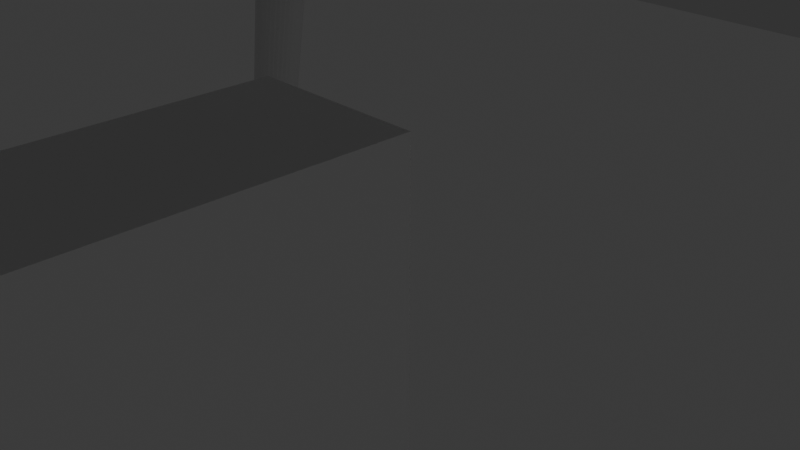 # Source: MyPCScene.blend  (saved by Blender 5.0.119; exported with 4.5.12 LTS)
import bpy
from mathutils import Matrix  # noqa: F401  (used for matrix-valued properties, if any)

bpy.ops.wm.read_factory_settings(use_empty=True)
scene = bpy.context.scene
scene.name = 'Scene'

# ---- collections
col_collection = bpy.data.collections.new('Collection'); scene.collection.children.link(col_collection)

# ---- materials (node trees are filled in below, after node groups)
mat_mat1 = bpy.data.materials.new('mat1')
mat_mat1.roughness = 1.0

# ---- material node trees
mat_mat1.use_nodes = True; mat_mat1.node_tree.nodes.clear()
_N = mat_mat1.node_tree.nodes; _L = mat_mat1.node_tree.links
n0 = _N.new('ShaderNodeBsdfPrincipled'); n0.name = 'Principled BSDF'; n0.location = (0, 300)
n0.inputs[2].default_value = 1.0
n0.inputs[13].default_value = 0.0
n1 = _N.new('ShaderNodeOutputMaterial'); n1.name = 'Material Output'; n1.location = (280, 300)
_L.new(n0.outputs[0], n1.inputs[0])
n1.is_active_output = True

# ---- world
world_world = bpy.data.worlds.new('World'); scene.world = world_world
world_world.use_nodes = True; world_world.node_tree.nodes.clear()
_N = world_world.node_tree.nodes; _L = world_world.node_tree.links
n0 = _N.new('ShaderNodeOutputWorld'); n0.name = 'World Output'; n0.location = (200, 100)
n1 = _N.new('ShaderNodeBackground'); n1.name = 'Background'; n1.location = (-200, 100)
n1.inputs[0].default_value = (0.05088, 0.05088, 0.05088, 1.0)
_L.new(n1.outputs[0], n0.inputs[0])
n0.is_active_output = True
world_world.color = (0.05088, 0.05088, 0.05088)
world_world.sun_shadow_jitter_overblur = 0.0

# ---- cameras
cam_camera = bpy.data.cameras.new('Camera')
cam_camera.clip_end = 100.0
cam_camera.ortho_scale = 7.314
cam_camera_001 = bpy.data.cameras.new('Camera.001')
cam_camera_001.clip_end = 100.0
cam_camera_001.ortho_scale = 7.314

# ---- lights
light_light = bpy.data.lights.new('Light', 'POINT')
light_light.energy = 1000.0
light_light.shadow_soft_size = 0.1
light_light_001 = bpy.data.lights.new('Light.001', 'POINT')
light_light_001.energy = 1000.0
light_light_001.shadow_soft_size = 0.1

# ---- meshes
me_cylinder_001 = bpy.data.meshes.new('Cylinder.001')
me_cylinder_001.from_pydata([(1.003e-08, 0.7603, -1.0), (2.952, 1.0, 6.13), (0.09015, 0.7457, -1.0), (3.147, 0.9808, 6.13), (0.1768, 0.7024, -1.0), (3.335, 0.9239, 6.13), (0.2567, 0.6321, -1.0), (3.507, 0.8315, 6.13), (0.3268, 0.5376, -1.0), (3.659, 0.7071, 6.13), (0.3842, 0.4224, -1.0), (3.783, 0.5556, 6.13), (0.4269, 0.2909, -1.0), (3.876, 0.3827, 6.13), (0.4532, 0.1483, -1.0), (3.933, 0.1951, 6.13), (0.4621, -7.979e-09, -1.0), (3.952, 0.0, 6.13), (0.4532, -0.1483, -1.0), (3.933, -0.1951, 6.13), (0.4269, -0.2909, -1.0), (3.876, -0.3827, 6.13), (0.3842, -0.4224, -1.0), (3.783, -0.5556, 6.13), (0.3268, -0.5376, -1.0), (3.659, -0.7071, 6.13), (0.2567, -0.6321, -1.0), (3.507, -0.8315, 6.13), (0.1768, -0.7024, -1.0), (3.335, -0.9239, 6.13), (0.09015, -0.7457, -1.0), (3.147, -0.9808, 6.13), (1.003e-08, -0.7603, -1.0), (2.952, -1.0, 6.13), (-0.09015, -0.7457, -1.0), (2.757, -0.9808, 6.13), (-0.1768, -0.7024, -1.0), (2.569, -0.9239, 6.13), (-0.2567, -0.6321, -1.0), (2.396, -0.8315, 6.13), (-0.3268, -0.5376, -1.0), (2.245, -0.7071, 6.13), (-0.3842, -0.4224, -1.0), (2.12, -0.5556, 6.13), (-0.4269, -0.2909, -1.0), (2.028, -0.3827, 6.13), (-0.4532, -0.1483, -1.0), (1.971, -0.1951, 6.13), (-0.4621, -7.979e-09, -1.0), (1.952, 0.0, 6.13), (-0.4532, 0.1483, -1.0), (1.971, 0.1951, 6.13), (-0.4269, 0.2909, -1.0), (2.028, 0.3827, 6.13), (-0.3842, 0.4224, -1.0), (2.12, 0.5556, 6.13), (-0.3268, 0.5376, -1.0), (2.245, 0.7071, 6.13), (-0.2567, 0.6321, -1.0), (2.396, 0.8315, 6.13), (-0.1768, 0.7024, -1.0), (2.569, 0.9239, 6.13), (-0.09015, 0.7457, -1.0), (2.757, 0.9808, 6.13)], [], [(0, 1, 3, 2), (2, 3, 5, 4), (4, 5, 7, 6), (6, 7, 9, 8), (8, 9, 11, 10), (10, 11, 13, 12), (12, 13, 15, 14), (14, 15, 17, 16), (16, 17, 19, 18), (18, 19, 21, 20), (20, 21, 23, 22), (22, 23, 25, 24), (24, 25, 27, 26), (26, 27, 29, 28), (28, 29, 31, 30), (30, 31, 33, 32), (32, 33, 35, 34), (34, 35, 37, 36), (36, 37, 39, 38), (38, 39, 41, 40), (40, 41, 43, 42), (42, 43, 45, 44), (44, 45, 47, 46), (46, 47, 49, 48), (48, 49, 51, 50), (50, 51, 53, 52), (52, 53, 55, 54), (54, 55, 57, 56), (56, 57, 59, 58), (58, 59, 61, 60), (3, 1, 63, 61, 59, 57, 55, 53, 51, 49, 47, 45, 43, 41, 39, 37, 35, 33, 31, 29, 27, 25, 23, 21, 19, 17, 15, 13, 11, 9, 7, 5), (60, 61, 63, 62), (62, 63, 1, 0), (0, 2, 4, 6, 8, 10, 12, 14, 16, 18, 20, 22, 24, 26, 28, 30, 32, 34, 36, 38, 40, 42, 44, 46, 48, 50, 52, 54, 56, 58, 60, 62)])
_uv = me_cylinder_001.uv_layers.new(name='UVMap')
_uv.uv.foreach_set('vector', [1.0, 0.5, 1.0, 1.0, 0.9688, 1.0, 0.9688, 0.5, 0.9688, 0.5, 0.9688, 1.0, 0.9375, 1.0, 0.9375, 0.5, 0.9375, 0.5, 0.9375, 1.0, 0.9062, 1.0, 0.9062, 0.5, 0.9062, 0.5, 0.9062, 1.0, 0.875, 1.0, 0.875, 0.5, 0.875, 0.5, 0.875, 1.0, 0.8438, 1.0, 0.8438, 0.5, 0.8438, 0.5, 0.8438, 1.0, 0.8125, 1.0, 0.8125, 0.5, 0.8125, 0.5, 0.8125, 1.0, 0.7812, 1.0, 0.7812, 0.5, 0.7812, 0.5, 0.7812, 1.0, 0.75, 1.0, 0.75, 0.5, 0.75, 0.5, 0.75, 1.0, 0.7188, 1.0, 0.7188, 0.5, 0.7188, 0.5, 0.7188, 1.0, 0.6875, 1.0, 0.6875, 0.5, 0.6875, 0.5, 0.6875, 1.0, 0.6562, 1.0, 0.6562, 0.5, 0.6562, 0.5, 0.6562, 1.0, 0.625, 1.0, 0.625, 0.5, 0.625, 0.5, 0.625, 1.0, 0.5938, 1.0, 0.5938, 0.5, 0.5938, 0.5, 0.5938, 1.0, 0.5625, 1.0, 0.5625, 0.5, 0.5625, 0.5, 0.5625, 1.0, 0.5312, 1.0, 0.5312, 0.5, 0.5312, 0.5, 0.5312, 1.0, 0.5, 1.0, 0.5, 0.5, 0.5, 0.5, 0.5, 1.0, 0.4688, 1.0, 0.4688, 0.5, 0.4688, 0.5, 0.4688, 1.0, 0.4375, 1.0, 0.4375, 0.5, 0.4375, 0.5, 0.4375, 1.0, 0.4062, 1.0, 0.4062, 0.5, 0.4062, 0.5, 0.4062, 1.0, 0.375, 1.0, 0.375, 0.5, 0.375, 0.5, 0.375, 1.0, 0.3438, 1.0, 0.3438, 0.5, 0.3438, 0.5, 0.3438, 1.0, 0.3125, 1.0, 0.3125, 0.5, 0.3125, 0.5, 0.3125, 1.0, 0.2812, 1.0, 0.2812, 0.5, 0.2812, 0.5, 0.2812, 1.0, 0.25, 1.0, 0.25, 0.5, 0.25, 0.5, 0.25, 1.0, 0.2188, 1.0, 0.2188, 0.5, 0.2188, 0.5, 0.2188, 1.0, 0.1875, 1.0, 0.1875, 0.5, 0.1875, 0.5, 0.1875, 1.0, 0.1562, 1.0, 0.1562, 0.5, 0.1562, 0.5, 0.1562, 1.0, 0.125, 1.0, 0.125, 0.5, 0.125, 0.5, 0.125, 1.0, 0.09375, 1.0, 0.09375, 0.5, 0.09375, 0.5, 0.09375, 1.0, 0.0625, 1.0, 0.0625, 0.5, 0.2968, 0.4854, 0.25, 0.49, 0.2032, 0.4854, 0.1582, 0.4717, 0.1167, 0.4496, 0.08029, 0.4197, 0.05045, 0.3833, 0.02827, 0.3418, 0.01461, 0.2968, 0.01, 0.25, 0.01461, 0.2032, 0.02827, 0.1582, 0.05045, 0.1167, 0.08029, 0.08029, 0.1167, 0.05045, 0.1582, 0.02827, 0.2032, 0.01461, 0.25, 0.01, 0.2968, 0.01461, 0.3418, 0.02827, 0.3833, 0.05045, 0.4197, 0.08029, 0.4496, 0.1167, 0.4717, 0.1582, 0.4854, 0.2032, 0.49, 0.25, 0.4854, 0.2968, 0.4717, 0.3418, 0.4496, 0.3833, 0.4197, 0.4197, 0.3833, 0.4496, 0.3418, 0.4717, 0.0625, 0.5, 0.0625, 1.0, 0.03125, 1.0, 0.03125, 0.5, 0.03125, 0.5, 0.03125, 1.0, 0.0, 1.0, 0.0, 0.5, 0.75, 0.49, 0.7968, 0.4854, 0.8418, 0.4717, 0.8833, 0.4496, 0.9197, 0.4197, 0.9496, 0.3833, 0.9717, 0.3418, 0.9854, 0.2968, 0.99, 0.25, 0.9854, 0.2032, 0.9717, 0.1582, 0.9496, 0.1167, 0.9197, 0.08029, 0.8833, 0.05045, 0.8418, 0.02827, 0.7968, 0.01461, 0.75, 0.01, 0.7032, 0.01461, 0.6582, 0.02827, 0.6167, 0.05045, 0.5803, 0.08029, 0.5504, 0.1167, 0.5283, 0.1582, 0.5146, 0.2032, 0.51, 0.25, 0.5146, 0.2968, 0.5283, 0.3418, 0.5504, 0.3833, 0.5803, 0.4197, 0.6167, 0.4496, 0.6582, 0.4717, 0.7032, 0.4854])
me_cylinder_001.update()
me_cylinder_002 = bpy.data.meshes.new('Cylinder.002')
me_cylinder_002.from_pydata([(1.003e-08, 0.7603, -1.0), (2.952, 1.0, 6.13), (0.09015, 0.7457, -1.0), (3.147, 0.9808, 6.13), (0.1768, 0.7024, -1.0), (3.335, 0.9239, 6.13), (0.2567, 0.6321, -1.0), (3.507, 0.8315, 6.13), (0.3268, 0.5376, -1.0), (3.659, 0.7071, 6.13), (0.3842, 0.4224, -1.0), (3.783, 0.5556, 6.13), (0.4269, 0.2909, -1.0), (3.876, 0.3827, 6.13), (0.4532, 0.1483, -1.0), (3.933, 0.1951, 6.13), (0.4621, -7.979e-09, -1.0), (3.952, 0.0, 6.13), (0.4532, -0.1483, -1.0), (3.933, -0.1951, 6.13), (0.4269, -0.2909, -1.0), (3.876, -0.3827, 6.13), (0.3842, -0.4224, -1.0), (3.783, -0.5556, 6.13), (0.3268, -0.5376, -1.0), (3.659, -0.7071, 6.13), (0.2567, -0.6321, -1.0), (3.507, -0.8315, 6.13), (0.1768, -0.7024, -1.0), (3.335, -0.9239, 6.13), (0.09015, -0.7457, -1.0), (3.147, -0.9808, 6.13), (1.003e-08, -0.7603, -1.0), (2.952, -1.0, 6.13), (-0.09015, -0.7457, -1.0), (2.757, -0.9808, 6.13), (-0.1768, -0.7024, -1.0), (2.569, -0.9239, 6.13), (-0.2567, -0.6321, -1.0), (2.396, -0.8315, 6.13), (-0.3268, -0.5376, -1.0), (2.245, -0.7071, 6.13), (-0.3842, -0.4224, -1.0), (2.12, -0.5556, 6.13), (-0.4269, -0.2909, -1.0), (2.028, -0.3827, 6.13), (-0.4532, -0.1483, -1.0), (1.971, -0.1951, 6.13), (-0.4621, -7.979e-09, -1.0), (1.952, 0.0, 6.13), (-0.4532, 0.1483, -1.0), (1.971, 0.1951, 6.13), (-0.4269, 0.2909, -1.0), (2.028, 0.3827, 6.13), (-0.3842, 0.4224, -1.0), (2.12, 0.5556, 6.13), (-0.3268, 0.5376, -1.0), (2.245, 0.7071, 6.13), (-0.2567, 0.6321, -1.0), (2.396, 0.8315, 6.13), (-0.1768, 0.7024, -1.0), (2.569, 0.9239, 6.13), (-0.09015, 0.7457, -1.0), (2.757, 0.9808, 6.13)], [], [(0, 1, 3, 2), (2, 3, 5, 4), (4, 5, 7, 6), (6, 7, 9, 8), (8, 9, 11, 10), (10, 11, 13, 12), (12, 13, 15, 14), (14, 15, 17, 16), (16, 17, 19, 18), (18, 19, 21, 20), (20, 21, 23, 22), (22, 23, 25, 24), (24, 25, 27, 26), (26, 27, 29, 28), (28, 29, 31, 30), (30, 31, 33, 32), (32, 33, 35, 34), (34, 35, 37, 36), (36, 37, 39, 38), (38, 39, 41, 40), (40, 41, 43, 42), (42, 43, 45, 44), (44, 45, 47, 46), (46, 47, 49, 48), (48, 49, 51, 50), (50, 51, 53, 52), (52, 53, 55, 54), (54, 55, 57, 56), (56, 57, 59, 58), (58, 59, 61, 60), (3, 1, 63, 61, 59, 57, 55, 53, 51, 49, 47, 45, 43, 41, 39, 37, 35, 33, 31, 29, 27, 25, 23, 21, 19, 17, 15, 13, 11, 9, 7, 5), (60, 61, 63, 62), (62, 63, 1, 0), (0, 2, 4, 6, 8, 10, 12, 14, 16, 18, 20, 22, 24, 26, 28, 30, 32, 34, 36, 38, 40, 42, 44, 46, 48, 50, 52, 54, 56, 58, 60, 62)])
_uv = me_cylinder_002.uv_layers.new(name='UVMap')
_uv.uv.foreach_set('vector', [1.0, 0.5, 1.0, 1.0, 0.9688, 1.0, 0.9688, 0.5, 0.9688, 0.5, 0.9688, 1.0, 0.9375, 1.0, 0.9375, 0.5, 0.9375, 0.5, 0.9375, 1.0, 0.9062, 1.0, 0.9062, 0.5, 0.9062, 0.5, 0.9062, 1.0, 0.875, 1.0, 0.875, 0.5, 0.875, 0.5, 0.875, 1.0, 0.8438, 1.0, 0.8438, 0.5, 0.8438, 0.5, 0.8438, 1.0, 0.8125, 1.0, 0.8125, 0.5, 0.8125, 0.5, 0.8125, 1.0, 0.7812, 1.0, 0.7812, 0.5, 0.7812, 0.5, 0.7812, 1.0, 0.75, 1.0, 0.75, 0.5, 0.75, 0.5, 0.75, 1.0, 0.7188, 1.0, 0.7188, 0.5, 0.7188, 0.5, 0.7188, 1.0, 0.6875, 1.0, 0.6875, 0.5, 0.6875, 0.5, 0.6875, 1.0, 0.6562, 1.0, 0.6562, 0.5, 0.6562, 0.5, 0.6562, 1.0, 0.625, 1.0, 0.625, 0.5, 0.625, 0.5, 0.625, 1.0, 0.5938, 1.0, 0.5938, 0.5, 0.5938, 0.5, 0.5938, 1.0, 0.5625, 1.0, 0.5625, 0.5, 0.5625, 0.5, 0.5625, 1.0, 0.5312, 1.0, 0.5312, 0.5, 0.5312, 0.5, 0.5312, 1.0, 0.5, 1.0, 0.5, 0.5, 0.5, 0.5, 0.5, 1.0, 0.4688, 1.0, 0.4688, 0.5, 0.4688, 0.5, 0.4688, 1.0, 0.4375, 1.0, 0.4375, 0.5, 0.4375, 0.5, 0.4375, 1.0, 0.4062, 1.0, 0.4062, 0.5, 0.4062, 0.5, 0.4062, 1.0, 0.375, 1.0, 0.375, 0.5, 0.375, 0.5, 0.375, 1.0, 0.3438, 1.0, 0.3438, 0.5, 0.3438, 0.5, 0.3438, 1.0, 0.3125, 1.0, 0.3125, 0.5, 0.3125, 0.5, 0.3125, 1.0, 0.2812, 1.0, 0.2812, 0.5, 0.2812, 0.5, 0.2812, 1.0, 0.25, 1.0, 0.25, 0.5, 0.25, 0.5, 0.25, 1.0, 0.2188, 1.0, 0.2188, 0.5, 0.2188, 0.5, 0.2188, 1.0, 0.1875, 1.0, 0.1875, 0.5, 0.1875, 0.5, 0.1875, 1.0, 0.1562, 1.0, 0.1562, 0.5, 0.1562, 0.5, 0.1562, 1.0, 0.125, 1.0, 0.125, 0.5, 0.125, 0.5, 0.125, 1.0, 0.09375, 1.0, 0.09375, 0.5, 0.09375, 0.5, 0.09375, 1.0, 0.0625, 1.0, 0.0625, 0.5, 0.2968, 0.4854, 0.25, 0.49, 0.2032, 0.4854, 0.1582, 0.4717, 0.1167, 0.4496, 0.08029, 0.4197, 0.05045, 0.3833, 0.02827, 0.3418, 0.01461, 0.2968, 0.01, 0.25, 0.01461, 0.2032, 0.02827, 0.1582, 0.05045, 0.1167, 0.08029, 0.08029, 0.1167, 0.05045, 0.1582, 0.02827, 0.2032, 0.01461, 0.25, 0.01, 0.2968, 0.01461, 0.3418, 0.02827, 0.3833, 0.05045, 0.4197, 0.08029, 0.4496, 0.1167, 0.4717, 0.1582, 0.4854, 0.2032, 0.49, 0.25, 0.4854, 0.2968, 0.4717, 0.3418, 0.4496, 0.3833, 0.4197, 0.4197, 0.3833, 0.4496, 0.3418, 0.4717, 0.0625, 0.5, 0.0625, 1.0, 0.03125, 1.0, 0.03125, 0.5, 0.03125, 0.5, 0.03125, 1.0, 0.0, 1.0, 0.0, 0.5, 0.75, 0.49, 0.7968, 0.4854, 0.8418, 0.4717, 0.8833, 0.4496, 0.9197, 0.4197, 0.9496, 0.3833, 0.9717, 0.3418, 0.9854, 0.2968, 0.99, 0.25, 0.9854, 0.2032, 0.9717, 0.1582, 0.9496, 0.1167, 0.9197, 0.08029, 0.8833, 0.05045, 0.8418, 0.02827, 0.7968, 0.01461, 0.75, 0.01, 0.7032, 0.01461, 0.6582, 0.02827, 0.6167, 0.05045, 0.5803, 0.08029, 0.5504, 0.1167, 0.5283, 0.1582, 0.5146, 0.2032, 0.51, 0.25, 0.5146, 0.2968, 0.5283, 0.3418, 0.5504, 0.3833, 0.5803, 0.4197, 0.6167, 0.4496, 0.6582, 0.4717, 0.7032, 0.4854])
me_cylinder_002.update()
me_cylinder_003 = bpy.data.meshes.new('Cylinder.003')
me_cylinder_003.from_pydata([(1.003e-08, 0.7603, -1.0), (2.952, 1.0, 6.13), (0.09015, 0.7457, -1.0), (3.147, 0.9808, 6.13), (0.1768, 0.7024, -1.0), (3.335, 0.9239, 6.13), (0.2567, 0.6321, -1.0), (3.507, 0.8315, 6.13), (0.3268, 0.5376, -1.0), (3.659, 0.7071, 6.13), (0.3842, 0.4224, -1.0), (3.783, 0.5556, 6.13), (0.4269, 0.2909, -1.0), (3.876, 0.3827, 6.13), (0.4532, 0.1483, -1.0), (3.933, 0.1951, 6.13), (0.4621, -7.979e-09, -1.0), (3.952, 0.0, 6.13), (0.4532, -0.1483, -1.0), (3.933, -0.1951, 6.13), (0.4269, -0.2909, -1.0), (3.876, -0.3827, 6.13), (0.3842, -0.4224, -1.0), (3.783, -0.5556, 6.13), (0.3268, -0.5376, -1.0), (3.659, -0.7071, 6.13), (0.2567, -0.6321, -1.0), (3.507, -0.8315, 6.13), (0.1768, -0.7024, -1.0), (3.335, -0.9239, 6.13), (0.09015, -0.7457, -1.0), (3.147, -0.9808, 6.13), (1.003e-08, -0.7603, -1.0), (2.952, -1.0, 6.13), (-0.09015, -0.7457, -1.0), (2.757, -0.9808, 6.13), (-0.1768, -0.7024, -1.0), (2.569, -0.9239, 6.13), (-0.2567, -0.6321, -1.0), (2.396, -0.8315, 6.13), (-0.3268, -0.5376, -1.0), (2.245, -0.7071, 6.13), (-0.3842, -0.4224, -1.0), (2.12, -0.5556, 6.13), (-0.4269, -0.2909, -1.0), (2.028, -0.3827, 6.13), (-0.4532, -0.1483, -1.0), (1.971, -0.1951, 6.13), (-0.4621, -7.979e-09, -1.0), (1.952, 0.0, 6.13), (-0.4532, 0.1483, -1.0), (1.971, 0.1951, 6.13), (-0.4269, 0.2909, -1.0), (2.028, 0.3827, 6.13), (-0.3842, 0.4224, -1.0), (2.12, 0.5556, 6.13), (-0.3268, 0.5376, -1.0), (2.245, 0.7071, 6.13), (-0.2567, 0.6321, -1.0), (2.396, 0.8315, 6.13), (-0.1768, 0.7024, -1.0), (2.569, 0.9239, 6.13), (-0.09015, 0.7457, -1.0), (2.757, 0.9808, 6.13)], [], [(0, 1, 3, 2), (2, 3, 5, 4), (4, 5, 7, 6), (6, 7, 9, 8), (8, 9, 11, 10), (10, 11, 13, 12), (12, 13, 15, 14), (14, 15, 17, 16), (16, 17, 19, 18), (18, 19, 21, 20), (20, 21, 23, 22), (22, 23, 25, 24), (24, 25, 27, 26), (26, 27, 29, 28), (28, 29, 31, 30), (30, 31, 33, 32), (32, 33, 35, 34), (34, 35, 37, 36), (36, 37, 39, 38), (38, 39, 41, 40), (40, 41, 43, 42), (42, 43, 45, 44), (44, 45, 47, 46), (46, 47, 49, 48), (48, 49, 51, 50), (50, 51, 53, 52), (52, 53, 55, 54), (54, 55, 57, 56), (56, 57, 59, 58), (58, 59, 61, 60), (3, 1, 63, 61, 59, 57, 55, 53, 51, 49, 47, 45, 43, 41, 39, 37, 35, 33, 31, 29, 27, 25, 23, 21, 19, 17, 15, 13, 11, 9, 7, 5), (60, 61, 63, 62), (62, 63, 1, 0), (0, 2, 4, 6, 8, 10, 12, 14, 16, 18, 20, 22, 24, 26, 28, 30, 32, 34, 36, 38, 40, 42, 44, 46, 48, 50, 52, 54, 56, 58, 60, 62)])
_uv = me_cylinder_003.uv_layers.new(name='UVMap')
_uv.uv.foreach_set('vector', [1.0, 0.5, 1.0, 1.0, 0.9688, 1.0, 0.9688, 0.5, 0.9688, 0.5, 0.9688, 1.0, 0.9375, 1.0, 0.9375, 0.5, 0.9375, 0.5, 0.9375, 1.0, 0.9062, 1.0, 0.9062, 0.5, 0.9062, 0.5, 0.9062, 1.0, 0.875, 1.0, 0.875, 0.5, 0.875, 0.5, 0.875, 1.0, 0.8438, 1.0, 0.8438, 0.5, 0.8438, 0.5, 0.8438, 1.0, 0.8125, 1.0, 0.8125, 0.5, 0.8125, 0.5, 0.8125, 1.0, 0.7812, 1.0, 0.7812, 0.5, 0.7812, 0.5, 0.7812, 1.0, 0.75, 1.0, 0.75, 0.5, 0.75, 0.5, 0.75, 1.0, 0.7188, 1.0, 0.7188, 0.5, 0.7188, 0.5, 0.7188, 1.0, 0.6875, 1.0, 0.6875, 0.5, 0.6875, 0.5, 0.6875, 1.0, 0.6562, 1.0, 0.6562, 0.5, 0.6562, 0.5, 0.6562, 1.0, 0.625, 1.0, 0.625, 0.5, 0.625, 0.5, 0.625, 1.0, 0.5938, 1.0, 0.5938, 0.5, 0.5938, 0.5, 0.5938, 1.0, 0.5625, 1.0, 0.5625, 0.5, 0.5625, 0.5, 0.5625, 1.0, 0.5312, 1.0, 0.5312, 0.5, 0.5312, 0.5, 0.5312, 1.0, 0.5, 1.0, 0.5, 0.5, 0.5, 0.5, 0.5, 1.0, 0.4688, 1.0, 0.4688, 0.5, 0.4688, 0.5, 0.4688, 1.0, 0.4375, 1.0, 0.4375, 0.5, 0.4375, 0.5, 0.4375, 1.0, 0.4062, 1.0, 0.4062, 0.5, 0.4062, 0.5, 0.4062, 1.0, 0.375, 1.0, 0.375, 0.5, 0.375, 0.5, 0.375, 1.0, 0.3438, 1.0, 0.3438, 0.5, 0.3438, 0.5, 0.3438, 1.0, 0.3125, 1.0, 0.3125, 0.5, 0.3125, 0.5, 0.3125, 1.0, 0.2812, 1.0, 0.2812, 0.5, 0.2812, 0.5, 0.2812, 1.0, 0.25, 1.0, 0.25, 0.5, 0.25, 0.5, 0.25, 1.0, 0.2188, 1.0, 0.2188, 0.5, 0.2188, 0.5, 0.2188, 1.0, 0.1875, 1.0, 0.1875, 0.5, 0.1875, 0.5, 0.1875, 1.0, 0.1562, 1.0, 0.1562, 0.5, 0.1562, 0.5, 0.1562, 1.0, 0.125, 1.0, 0.125, 0.5, 0.125, 0.5, 0.125, 1.0, 0.09375, 1.0, 0.09375, 0.5, 0.09375, 0.5, 0.09375, 1.0, 0.0625, 1.0, 0.0625, 0.5, 0.2968, 0.4854, 0.25, 0.49, 0.2032, 0.4854, 0.1582, 0.4717, 0.1167, 0.4496, 0.08029, 0.4197, 0.05045, 0.3833, 0.02827, 0.3418, 0.01461, 0.2968, 0.01, 0.25, 0.01461, 0.2032, 0.02827, 0.1582, 0.05045, 0.1167, 0.08029, 0.08029, 0.1167, 0.05045, 0.1582, 0.02827, 0.2032, 0.01461, 0.25, 0.01, 0.2968, 0.01461, 0.3418, 0.02827, 0.3833, 0.05045, 0.4197, 0.08029, 0.4496, 0.1167, 0.4717, 0.1582, 0.4854, 0.2032, 0.49, 0.25, 0.4854, 0.2968, 0.4717, 0.3418, 0.4496, 0.3833, 0.4197, 0.4197, 0.3833, 0.4496, 0.3418, 0.4717, 0.0625, 0.5, 0.0625, 1.0, 0.03125, 1.0, 0.03125, 0.5, 0.03125, 0.5, 0.03125, 1.0, 0.0, 1.0, 0.0, 0.5, 0.75, 0.49, 0.7968, 0.4854, 0.8418, 0.4717, 0.8833, 0.4496, 0.9197, 0.4197, 0.9496, 0.3833, 0.9717, 0.3418, 0.9854, 0.2968, 0.99, 0.25, 0.9854, 0.2032, 0.9717, 0.1582, 0.9496, 0.1167, 0.9197, 0.08029, 0.8833, 0.05045, 0.8418, 0.02827, 0.7968, 0.01461, 0.75, 0.01, 0.7032, 0.01461, 0.6582, 0.02827, 0.6167, 0.05045, 0.5803, 0.08029, 0.5504, 0.1167, 0.5283, 0.1582, 0.5146, 0.2032, 0.51, 0.25, 0.5146, 0.2968, 0.5283, 0.3418, 0.5504, 0.3833, 0.5803, 0.4197, 0.6167, 0.4496, 0.6582, 0.4717, 0.7032, 0.4854])
me_cylinder_003.update()
me_cylinder_004 = bpy.data.meshes.new('Cylinder.004')
me_cylinder_004.from_pydata([(1.003e-08, 0.7603, -1.0), (2.952, 1.0, 6.13), (0.09015, 0.7457, -1.0), (3.147, 0.9808, 6.13), (0.1768, 0.7024, -1.0), (3.335, 0.9239, 6.13), (0.2567, 0.6321, -1.0), (3.507, 0.8315, 6.13), (0.3268, 0.5376, -1.0), (3.659, 0.7071, 6.13), (0.3842, 0.4224, -1.0), (3.783, 0.5556, 6.13), (0.4269, 0.2909, -1.0), (3.876, 0.3827, 6.13), (0.4532, 0.1483, -1.0), (3.933, 0.1951, 6.13), (0.4621, -7.979e-09, -1.0), (3.952, 0.0, 6.13), (0.4532, -0.1483, -1.0), (3.933, -0.1951, 6.13), (0.4269, -0.2909, -1.0), (3.876, -0.3827, 6.13), (0.3842, -0.4224, -1.0), (3.783, -0.5556, 6.13), (0.3268, -0.5376, -1.0), (3.659, -0.7071, 6.13), (0.2567, -0.6321, -1.0), (3.507, -0.8315, 6.13), (0.1768, -0.7024, -1.0), (3.335, -0.9239, 6.13), (0.09015, -0.7457, -1.0), (3.147, -0.9808, 6.13), (1.003e-08, -0.7603, -1.0), (2.952, -1.0, 6.13), (-0.09015, -0.7457, -1.0), (2.757, -0.9808, 6.13), (-0.1768, -0.7024, -1.0), (2.569, -0.9239, 6.13), (-0.2567, -0.6321, -1.0), (2.396, -0.8315, 6.13), (-0.3268, -0.5376, -1.0), (2.245, -0.7071, 6.13), (-0.3842, -0.4224, -1.0), (2.12, -0.5556, 6.13), (-0.4269, -0.2909, -1.0), (2.028, -0.3827, 6.13), (-0.4532, -0.1483, -1.0), (1.971, -0.1951, 6.13), (-0.4621, -7.979e-09, -1.0), (1.952, 0.0, 6.13), (-0.4532, 0.1483, -1.0), (1.971, 0.1951, 6.13), (-0.4269, 0.2909, -1.0), (2.028, 0.3827, 6.13), (-0.3842, 0.4224, -1.0), (2.12, 0.5556, 6.13), (-0.3268, 0.5376, -1.0), (2.245, 0.7071, 6.13), (-0.2567, 0.6321, -1.0), (2.396, 0.8315, 6.13), (-0.1768, 0.7024, -1.0), (2.569, 0.9239, 6.13), (-0.09015, 0.7457, -1.0), (2.757, 0.9808, 6.13)], [], [(0, 1, 3, 2), (2, 3, 5, 4), (4, 5, 7, 6), (6, 7, 9, 8), (8, 9, 11, 10), (10, 11, 13, 12), (12, 13, 15, 14), (14, 15, 17, 16), (16, 17, 19, 18), (18, 19, 21, 20), (20, 21, 23, 22), (22, 23, 25, 24), (24, 25, 27, 26), (26, 27, 29, 28), (28, 29, 31, 30), (30, 31, 33, 32), (32, 33, 35, 34), (34, 35, 37, 36), (36, 37, 39, 38), (38, 39, 41, 40), (40, 41, 43, 42), (42, 43, 45, 44), (44, 45, 47, 46), (46, 47, 49, 48), (48, 49, 51, 50), (50, 51, 53, 52), (52, 53, 55, 54), (54, 55, 57, 56), (56, 57, 59, 58), (58, 59, 61, 60), (3, 1, 63, 61, 59, 57, 55, 53, 51, 49, 47, 45, 43, 41, 39, 37, 35, 33, 31, 29, 27, 25, 23, 21, 19, 17, 15, 13, 11, 9, 7, 5), (60, 61, 63, 62), (62, 63, 1, 0), (0, 2, 4, 6, 8, 10, 12, 14, 16, 18, 20, 22, 24, 26, 28, 30, 32, 34, 36, 38, 40, 42, 44, 46, 48, 50, 52, 54, 56, 58, 60, 62)])
_uv = me_cylinder_004.uv_layers.new(name='UVMap')
_uv.uv.foreach_set('vector', [1.0, 0.5, 1.0, 1.0, 0.9688, 1.0, 0.9688, 0.5, 0.9688, 0.5, 0.9688, 1.0, 0.9375, 1.0, 0.9375, 0.5, 0.9375, 0.5, 0.9375, 1.0, 0.9062, 1.0, 0.9062, 0.5, 0.9062, 0.5, 0.9062, 1.0, 0.875, 1.0, 0.875, 0.5, 0.875, 0.5, 0.875, 1.0, 0.8438, 1.0, 0.8438, 0.5, 0.8438, 0.5, 0.8438, 1.0, 0.8125, 1.0, 0.8125, 0.5, 0.8125, 0.5, 0.8125, 1.0, 0.7812, 1.0, 0.7812, 0.5, 0.7812, 0.5, 0.7812, 1.0, 0.75, 1.0, 0.75, 0.5, 0.75, 0.5, 0.75, 1.0, 0.7188, 1.0, 0.7188, 0.5, 0.7188, 0.5, 0.7188, 1.0, 0.6875, 1.0, 0.6875, 0.5, 0.6875, 0.5, 0.6875, 1.0, 0.6562, 1.0, 0.6562, 0.5, 0.6562, 0.5, 0.6562, 1.0, 0.625, 1.0, 0.625, 0.5, 0.625, 0.5, 0.625, 1.0, 0.5938, 1.0, 0.5938, 0.5, 0.5938, 0.5, 0.5938, 1.0, 0.5625, 1.0, 0.5625, 0.5, 0.5625, 0.5, 0.5625, 1.0, 0.5312, 1.0, 0.5312, 0.5, 0.5312, 0.5, 0.5312, 1.0, 0.5, 1.0, 0.5, 0.5, 0.5, 0.5, 0.5, 1.0, 0.4688, 1.0, 0.4688, 0.5, 0.4688, 0.5, 0.4688, 1.0, 0.4375, 1.0, 0.4375, 0.5, 0.4375, 0.5, 0.4375, 1.0, 0.4062, 1.0, 0.4062, 0.5, 0.4062, 0.5, 0.4062, 1.0, 0.375, 1.0, 0.375, 0.5, 0.375, 0.5, 0.375, 1.0, 0.3438, 1.0, 0.3438, 0.5, 0.3438, 0.5, 0.3438, 1.0, 0.3125, 1.0, 0.3125, 0.5, 0.3125, 0.5, 0.3125, 1.0, 0.2812, 1.0, 0.2812, 0.5, 0.2812, 0.5, 0.2812, 1.0, 0.25, 1.0, 0.25, 0.5, 0.25, 0.5, 0.25, 1.0, 0.2188, 1.0, 0.2188, 0.5, 0.2188, 0.5, 0.2188, 1.0, 0.1875, 1.0, 0.1875, 0.5, 0.1875, 0.5, 0.1875, 1.0, 0.1562, 1.0, 0.1562, 0.5, 0.1562, 0.5, 0.1562, 1.0, 0.125, 1.0, 0.125, 0.5, 0.125, 0.5, 0.125, 1.0, 0.09375, 1.0, 0.09375, 0.5, 0.09375, 0.5, 0.09375, 1.0, 0.0625, 1.0, 0.0625, 0.5, 0.2968, 0.4854, 0.25, 0.49, 0.2032, 0.4854, 0.1582, 0.4717, 0.1167, 0.4496, 0.08029, 0.4197, 0.05045, 0.3833, 0.02827, 0.3418, 0.01461, 0.2968, 0.01, 0.25, 0.01461, 0.2032, 0.02827, 0.1582, 0.05045, 0.1167, 0.08029, 0.08029, 0.1167, 0.05045, 0.1582, 0.02827, 0.2032, 0.01461, 0.25, 0.01, 0.2968, 0.01461, 0.3418, 0.02827, 0.3833, 0.05045, 0.4197, 0.08029, 0.4496, 0.1167, 0.4717, 0.1582, 0.4854, 0.2032, 0.49, 0.25, 0.4854, 0.2968, 0.4717, 0.3418, 0.4496, 0.3833, 0.4197, 0.4197, 0.3833, 0.4496, 0.3418, 0.4717, 0.0625, 0.5, 0.0625, 1.0, 0.03125, 1.0, 0.03125, 0.5, 0.03125, 0.5, 0.03125, 1.0, 0.0, 1.0, 0.0, 0.5, 0.75, 0.49, 0.7968, 0.4854, 0.8418, 0.4717, 0.8833, 0.4496, 0.9197, 0.4197, 0.9496, 0.3833, 0.9717, 0.3418, 0.9854, 0.2968, 0.99, 0.25, 0.9854, 0.2032, 0.9717, 0.1582, 0.9496, 0.1167, 0.9197, 0.08029, 0.8833, 0.05045, 0.8418, 0.02827, 0.7968, 0.01461, 0.75, 0.01, 0.7032, 0.01461, 0.6582, 0.02827, 0.6167, 0.05045, 0.5803, 0.08029, 0.5504, 0.1167, 0.5283, 0.1582, 0.5146, 0.2032, 0.51, 0.25, 0.5146, 0.2968, 0.5283, 0.3418, 0.5504, 0.3833, 0.5803, 0.4197, 0.6167, 0.4496, 0.6582, 0.4717, 0.7032, 0.4854])
me_cylinder_004.update()
me_cube_001 = bpy.data.meshes.new('Cube.001')
me_cube_001.from_pydata([(-13.5, -7.67, -0.2027), (-15.34, -5.822, -0.2027), (-13.74, -7.654, -0.2027), (-13.97, -7.607, -0.2027), (-14.2, -7.529, -0.2027), (-14.42, -7.423, -0.2027), (-14.62, -7.288, -0.2027), (-14.8, -7.129, -0.2027), (-14.96, -6.947, -0.2027), (-15.1, -6.746, -0.2027), (-15.2, -6.529, -0.2027), (-15.28, -6.3, -0.2027), (-15.33, -6.063, -0.2027), (-15.34, -5.822, 0.2027), (-13.5, -7.67, 0.2027), (-15.33, -6.063, 0.2027), (-15.28, -6.3, 0.2027), (-15.2, -6.529, 0.2027), (-15.1, -6.746, 0.2027), (-14.96, -6.947, 0.2027), (-14.8, -7.129, 0.2027), (-14.62, -7.288, 0.2027), (-14.42, -7.423, 0.2027), (-14.2, -7.529, 0.2027), (-13.97, -7.607, 0.2027), (-13.74, -7.654, 0.2027), (-15.34, 5.822, -0.2027), (-13.5, 7.67, -0.2027), (-15.33, 6.063, -0.2027), (-15.28, 6.3, -0.2027), (-15.2, 6.529, -0.2027), (-15.1, 6.746, -0.2027), (-14.96, 6.947, -0.2027), (-14.8, 7.129, -0.2027), (-14.62, 7.288, -0.2027), (-14.42, 7.423, -0.2027), (-14.2, 7.529, -0.2027), (-13.97, 7.607, -0.2027), (-13.74, 7.654, -0.2027), (-13.5, 7.67, 0.2027), (-15.34, 5.822, 0.2027), (-13.74, 7.654, 0.2027), (-13.97, 7.607, 0.2027), (-14.2, 7.529, 0.2027), (-14.42, 7.423, 0.2027), (-14.62, 7.288, 0.2027), (-14.8, 7.129, 0.2027), (-14.96, 6.947, 0.2027), (-15.1, 6.746, 0.2027), (-15.2, 6.529, 0.2027), (-15.28, 6.3, 0.2027), (-15.33, 6.063, 0.2027), (15.34, -5.822, -0.2027), (13.5, -7.67, -0.2027), (15.33, -6.063, -0.2027), (15.28, -6.3, -0.2027), (15.2, -6.529, -0.2027), (15.1, -6.746, -0.2027), (14.96, -6.947, -0.2027), (14.8, -7.129, -0.2027), (14.62, -7.288, -0.2027), (14.42, -7.423, -0.2027), (14.2, -7.529, -0.2027), (13.97, -7.607, -0.2027), (13.74, -7.654, -0.2027), (13.5, -7.67, 0.2027), (15.34, -5.822, 0.2027), (13.74, -7.654, 0.2027), (13.97, -7.607, 0.2027), (14.2, -7.529, 0.2027), (14.42, -7.423, 0.2027), (14.62, -7.288, 0.2027), (14.8, -7.129, 0.2027), (14.96, -6.947, 0.2027), (15.1, -6.746, 0.2027), (15.2, -6.529, 0.2027), (15.28, -6.3, 0.2027), (15.33, -6.063, 0.2027), (13.5, 7.67, -0.2027), (15.34, 5.822, -0.2027), (13.74, 7.654, -0.2027), (13.97, 7.607, -0.2027), (14.2, 7.529, -0.2027), (14.42, 7.423, -0.2027), (14.62, 7.288, -0.2027), (14.8, 7.129, -0.2027), (14.96, 6.947, -0.2027), (15.1, 6.746, -0.2027), (15.2, 6.529, -0.2027), (15.28, 6.3, -0.2027), (15.33, 6.063, -0.2027), (15.34, 5.822, 0.2027), (13.5, 7.67, 0.2027), (15.33, 6.063, 0.2027), (15.28, 6.3, 0.2027), (15.2, 6.529, 0.2027), (15.1, 6.746, 0.2027), (14.96, 6.947, 0.2027), (14.8, 7.129, 0.2027), (14.62, 7.288, 0.2027), (14.42, 7.423, 0.2027), (14.2, 7.529, 0.2027), (13.97, 7.607, 0.2027), (13.74, 7.654, 0.2027)], [], [(0, 14, 25, 2), (2, 25, 24, 3), (3, 24, 23, 4), (4, 23, 22, 5), (5, 22, 21, 6), (6, 21, 20, 7), (7, 20, 19, 8), (8, 19, 18, 9), (9, 18, 17, 10), (10, 17, 16, 11), (11, 16, 15, 12), (12, 15, 13, 1), (39, 27, 38, 41), (41, 38, 37, 42), (42, 37, 36, 43), (43, 36, 35, 44), (44, 35, 34, 45), (45, 34, 33, 46), (46, 33, 32, 47), (47, 32, 31, 48), (48, 31, 30, 49), (49, 30, 29, 50), (50, 29, 28, 51), (51, 28, 26, 40), (91, 79, 90, 93), (93, 90, 89, 94), (94, 89, 88, 95), (95, 88, 87, 96), (96, 87, 86, 97), (97, 86, 85, 98), (98, 85, 84, 99), (99, 84, 83, 100), (100, 83, 82, 101), (101, 82, 81, 102), (102, 81, 80, 103), (103, 80, 78, 92), (65, 53, 64, 67), (67, 64, 63, 68), (68, 63, 62, 69), (69, 62, 61, 70), (70, 61, 60, 71), (71, 60, 59, 72), (72, 59, 58, 73), (73, 58, 57, 74), (74, 57, 56, 75), (75, 56, 55, 76), (76, 55, 54, 77), (77, 54, 52, 66), (26, 28, 29, 30, 31, 32, 33, 34, 35, 36, 37, 38, 27, 78, 80, 81, 82, 83, 84, 85, 86, 87, 88, 89, 90, 79, 52, 54, 55, 56, 57, 58, 59, 60, 61, 62, 63, 64, 53, 0, 2, 3, 4, 5, 6, 7, 8, 9, 10, 11, 12, 1), (1, 13, 40, 26), (53, 65, 14, 0), (91, 93, 94, 95, 96, 97, 98, 99, 100, 101, 102, 103, 92, 39, 41, 42, 43, 44, 45, 46, 47, 48, 49, 50, 51, 40, 13, 15, 16, 17, 18, 19, 20, 21, 22, 23, 24, 25, 14, 65, 67, 68, 69, 70, 71, 72, 73, 74, 75, 76, 77, 66), (27, 39, 92, 78), (79, 91, 66, 52)])
_uv = me_cube_001.uv_layers.new(name='UVMap')
_uv.uv.foreach_set('vector', [0.375, 0.9849, 0.625, 0.9849, 0.625, 0.9869, 0.375, 0.9869, 0.375, 0.9869, 0.625, 0.9869, 0.625, 0.9888, 0.375, 0.9888, 0.375, 0.9888, 0.625, 0.9888, 0.625, 0.9907, 0.375, 0.9907, 0.375, 0.9907, 0.625, 0.9907, 0.625, 0.9925, 0.375, 0.9925, 0.375, 0.9925, 0.625, 0.9925, 0.625, 0.9941, 0.375, 0.9941, 0.375, 0.9941, 0.625, 0.9941, 0.625, 1.0, 0.375, 1.0, 0.375, 0.0, 0.625, 0.0, 0.625, 0.01178, 0.375, 0.01178, 0.375, 0.01178, 0.625, 0.01178, 0.625, 0.01506, 0.375, 0.01506, 0.375, 0.01506, 0.625, 0.01506, 0.625, 0.01859, 0.375, 0.01859, 0.375, 0.01859, 0.625, 0.01859, 0.625, 0.02232, 0.375, 0.02232, 0.375, 0.02232, 0.625, 0.02232, 0.625, 0.02618, 0.375, 0.02618, 0.375, 0.02618, 0.625, 0.02618, 0.625, 0.03012, 0.375, 0.03012, 0.625, 0.2651, 0.375, 0.2651, 0.375, 0.2631, 0.625, 0.2631, 0.625, 0.2631, 0.375, 0.2631, 0.375, 0.2612, 0.625, 0.2612, 0.625, 0.2612, 0.375, 0.2612, 0.375, 0.2593, 0.625, 0.2593, 0.625, 0.2593, 0.375, 0.2593, 0.375, 0.2575, 0.625, 0.2575, 0.625, 0.2575, 0.375, 0.2575, 0.375, 0.2559, 0.625, 0.2559, 0.625, 0.2559, 0.375, 0.2559, 0.375, 0.25, 0.625, 0.25, 0.625, 0.25, 0.375, 0.25, 0.375, 0.2382, 0.625, 0.2382, 0.625, 0.2382, 0.375, 0.2382, 0.375, 0.2349, 0.625, 0.2349, 0.625, 0.2349, 0.375, 0.2349, 0.375, 0.2314, 0.625, 0.2314, 0.625, 0.2314, 0.375, 0.2314, 0.375, 0.2277, 0.625, 0.2277, 0.625, 0.2277, 0.375, 0.2277, 0.375, 0.2238, 0.625, 0.2238, 0.625, 0.2238, 0.375, 0.2238, 0.375, 0.2199, 0.625, 0.2199, 0.625, 0.5301, 0.375, 0.5301, 0.375, 0.5262, 0.625, 0.5262, 0.625, 0.5262, 0.375, 0.5262, 0.3748, 0.5223, 0.6252, 0.5223, 0.6252, 0.5223, 0.3748, 0.5223, 0.3746, 0.5186, 0.6254, 0.5186, 0.6254, 0.5186, 0.3746, 0.5186, 0.3743, 0.5151, 0.6257, 0.5151, 0.6257, 0.5151, 0.3743, 0.5151, 0.374, 0.5118, 0.626, 0.5118, 0.626, 0.5118, 0.374, 0.5118, 0.3735, 0.5029, 0.6265, 0.5029, 0.6265, 0.5029, 0.3735, 0.5029, 0.373, 0.4981, 0.627, 0.4981, 0.627, 0.4981, 0.373, 0.4981, 0.3725, 0.4963, 0.6275, 0.4963, 0.6275, 0.4963, 0.3725, 0.4963, 0.3719, 0.4946, 0.6281, 0.4946, 0.6281, 0.4946, 0.3719, 0.4946, 0.3713, 0.4929, 0.6287, 0.4929, 0.6287, 0.4929, 0.3713, 0.4929, 0.3706, 0.4914, 0.6294, 0.4914, 0.6294, 0.4914, 0.3706, 0.4914, 0.37, 0.49, 0.63, 0.49, 0.63, 0.76, 0.37, 0.76, 0.3706, 0.7586, 0.6294, 0.7586, 0.6294, 0.7586, 0.3706, 0.7586, 0.3713, 0.7571, 0.6287, 0.7571, 0.6287, 0.7571, 0.3713, 0.7571, 0.3719, 0.7554, 0.6281, 0.7554, 0.6281, 0.7554, 0.3719, 0.7554, 0.3725, 0.7537, 0.6275, 0.7537, 0.6275, 0.7537, 0.3725, 0.7537, 0.373, 0.7519, 0.627, 0.7519, 0.627, 0.7519, 0.373, 0.7519, 0.3735, 0.7471, 0.6265, 0.7471, 0.6265, 0.7471, 0.3735, 0.7471, 0.374, 0.7382, 0.626, 0.7382, 0.626, 0.7382, 0.374, 0.7382, 0.3743, 0.7349, 0.6257, 0.7349, 0.6257, 0.7349, 0.3743, 0.7349, 0.3746, 0.7314, 0.6254, 0.7314, 0.6254, 0.7314, 0.3746, 0.7314, 0.3748, 0.7277, 0.6252, 0.7277, 0.6252, 0.7277, 0.3748, 0.7277, 0.375, 0.7238, 0.625, 0.7238, 0.625, 0.7238, 0.375, 0.7238, 0.375, 0.7199, 0.625, 0.7199, 0.125, 0.5301, 0.1251, 0.5262, 0.1255, 0.5223, 0.1261, 0.5186, 0.127, 0.5151, 0.1281, 0.5118, 0.1294, 0.5088, 0.1309, 0.5062, 0.1325, 0.504, 0.1343, 0.5023, 0.1362, 0.501, 0.1381, 0.5003, 0.1401, 0.5, 0.37, 0.49, 0.3706, 0.4914, 0.3713, 0.4929, 0.3719, 0.4946, 0.3725, 0.4963, 0.373, 0.4981, 0.3735, 0.5029, 0.374, 0.5118, 0.3743, 0.5151, 0.3746, 0.5186, 0.3748, 0.5223, 0.375, 0.5262, 0.375, 0.5301, 0.375, 0.7199, 0.375, 0.7238, 0.3748, 0.7277, 0.3746, 0.7314, 0.3743, 0.7349, 0.374, 0.7382, 0.3735, 0.7471, 0.373, 0.7519, 0.3725, 0.7537, 0.3719, 0.7554, 0.3713, 0.7571, 0.3706, 0.7586, 0.37, 0.76, 0.1401, 0.75, 0.1381, 0.7497, 0.1362, 0.749, 0.1343, 0.7477, 0.1325, 0.746, 0.1309, 0.7438, 0.1294, 0.7412, 0.1281, 0.7382, 0.127, 0.7349, 0.1261, 0.7314, 0.1255, 0.7277, 0.1251, 0.7238, 0.125, 0.7199, 0.375, 0.03012, 0.625, 0.03012, 0.625, 0.2199, 0.375, 0.2199, 0.37, 0.76, 0.63, 0.76, 0.625, 0.9849, 0.375, 0.9849, 0.625, 0.5301, 0.625, 0.5262, 0.6252, 0.5223, 0.6254, 0.5186, 0.6257, 0.5151, 0.626, 0.5118, 0.6265, 0.5029, 0.627, 0.4981, 0.6275, 0.4963, 0.6281, 0.4946, 0.6287, 0.4929, 0.6294, 0.4914, 0.63, 0.49, 0.8599, 0.5, 0.8619, 0.5003, 0.8638, 0.501, 0.8657, 0.5023, 0.8675, 0.504, 0.8691, 0.5062, 0.8706, 0.5088, 0.8719, 0.5118, 0.873, 0.5151, 0.8739, 0.5186, 0.8745, 0.5223, 0.8749, 0.5262, 0.875, 0.5301, 0.875, 0.7199, 0.8749, 0.7238, 0.8745, 0.7277, 0.8739, 0.7314, 0.873, 0.7349, 0.8719, 0.7382, 0.8706, 0.7412, 0.8691, 0.7438, 0.8675, 0.746, 0.8657, 0.7477, 0.8638, 0.749, 0.8619, 0.7497, 0.8599, 0.75, 0.63, 0.76, 0.6294, 0.7586, 0.6287, 0.7571, 0.6281, 0.7554, 0.6275, 0.7537, 0.627, 0.7519, 0.6265, 0.7471, 0.626, 0.7382, 0.6257, 0.7349, 0.6254, 0.7314, 0.6252, 0.7277, 0.625, 0.7238, 0.625, 0.7199, 0.375, 0.2651, 0.625, 0.2651, 0.63, 0.49, 0.37, 0.49, 0.375, 0.5301, 0.625, 0.5301, 0.625, 0.7199, 0.375, 0.7199])
me_cube_001.update()
me_cube_004 = bpy.data.meshes.new('Cube.004')
me_cube_004.from_pydata([(-1.265, -1.26, -0.253), (-1.881, -0.6432, -0.253), (-1.425, -1.239, -0.253), (-1.573, -1.177, -0.253), (-1.701, -1.079, -0.253), (-1.799, -0.9514, -0.253), (-1.86, -0.8028, -0.253), (-1.881, -0.6432, 0.253), (-1.265, -1.26, 0.253), (-1.86, -0.8028, 0.253), (-1.799, -0.9514, 0.253), (-1.701, -1.079, 0.253), (-1.573, -1.177, 0.253), (-1.425, -1.239, 0.253), (-1.881, 0.6432, -0.253), (-1.265, 1.26, -0.253), (-1.86, 0.8028, -0.253), (-1.799, 0.9514, -0.253), (-1.701, 1.079, -0.253), (-1.573, 1.177, -0.253), (-1.425, 1.239, -0.253), (-1.265, 1.26, 0.253), (-1.881, 0.6432, 0.253), (-1.425, 1.239, 0.253), (-1.573, 1.177, 0.253), (-1.701, 1.079, 0.253), (-1.799, 0.9514, 0.253), (-1.86, 0.8028, 0.253), (1.881, -0.6432, -0.253), (1.265, -1.26, -0.253), (1.86, -0.8028, -0.253), (1.799, -0.9514, -0.253), (1.701, -1.079, -0.253), (1.573, -1.177, -0.253), (1.425, -1.239, -0.253), (1.265, -1.26, 0.253), (1.881, -0.6432, 0.253), (1.425, -1.239, 0.253), (1.573, -1.177, 0.253), (1.701, -1.079, 0.253), (1.799, -0.9514, 0.253), (1.86, -0.8028, 0.253), (1.265, 1.26, -0.253), (1.881, 0.6432, -0.253), (1.425, 1.239, -0.253), (1.573, 1.177, -0.253), (1.701, 1.079, -0.253), (1.799, 0.9514, -0.253), (1.86, 0.8028, -0.253), (1.881, 0.6432, 0.253), (1.265, 1.26, 0.253), (1.86, 0.8028, 0.253), (1.799, 0.9514, 0.253), (1.701, 1.079, 0.253), (1.573, 1.177, 0.253), (1.425, 1.239, 0.253)], [], [(0, 8, 13, 2), (2, 13, 12, 3), (3, 12, 11, 4), (4, 11, 10, 5), (5, 10, 9, 6), (6, 9, 7, 1), (21, 15, 20, 23), (23, 20, 19, 24), (24, 19, 18, 25), (25, 18, 17, 26), (26, 17, 16, 27), (27, 16, 14, 22), (49, 43, 48, 51), (51, 48, 47, 52), (52, 47, 46, 53), (53, 46, 45, 54), (54, 45, 44, 55), (55, 44, 42, 50), (35, 29, 34, 37), (37, 34, 33, 38), (38, 33, 32, 39), (39, 32, 31, 40), (40, 31, 30, 41), (41, 30, 28, 36), (14, 16, 17, 18, 19, 20, 15, 42, 44, 45, 46, 47, 48, 43, 28, 30, 31, 32, 33, 34, 29, 0, 2, 3, 4, 5, 6, 1), (1, 7, 22, 14), (29, 35, 8, 0), (49, 51, 52, 53, 54, 55, 50, 21, 23, 24, 25, 26, 27, 22, 7, 9, 10, 11, 12, 13, 8, 35, 37, 38, 39, 40, 41, 36), (15, 21, 50, 42), (43, 49, 36, 28)])
_uv = me_cube_004.uv_layers.new(name='UVMap')
_uv.uv.foreach_set('vector', [0.375, 0.959, 0.625, 0.959, 0.625, 0.9696, 0.375, 0.9696, 0.375, 0.9696, 0.625, 0.9696, 0.625, 0.9795, 0.375, 0.9795, 0.375, 0.9795, 0.625, 0.9795, 0.625, 1.0, 0.375, 1.0, 0.375, 0.0, 0.625, 0.0, 0.625, 0.03059, 0.375, 0.03059, 0.375, 0.03059, 0.625, 0.03059, 0.625, 0.04534, 0.375, 0.04534, 0.375, 0.04534, 0.625, 0.04534, 0.625, 0.06117, 0.375, 0.06117, 0.625, 0.291, 0.375, 0.291, 0.375, 0.2804, 0.625, 0.2804, 0.625, 0.2804, 0.375, 0.2804, 0.375, 0.2705, 0.625, 0.2705, 0.625, 0.2705, 0.375, 0.2705, 0.375, 0.25, 0.625, 0.25, 0.625, 0.25, 0.375, 0.25, 0.375, 0.2194, 0.625, 0.2194, 0.625, 0.2194, 0.375, 0.2194, 0.375, 0.2047, 0.625, 0.2047, 0.625, 0.2047, 0.375, 0.2047, 0.375, 0.1888, 0.625, 0.1888, 0.625, 0.5612, 0.375, 0.5612, 0.3745, 0.5453, 0.6255, 0.5453, 0.6255, 0.5453, 0.3745, 0.5453, 0.3732, 0.5306, 0.6268, 0.5306, 0.6268, 0.5306, 0.3732, 0.5306, 0.371, 0.506, 0.629, 0.506, 0.629, 0.506, 0.371, 0.506, 0.3682, 0.4891, 0.6318, 0.4891, 0.6318, 0.4891, 0.3682, 0.4891, 0.3649, 0.4805, 0.6351, 0.4805, 0.6351, 0.4805, 0.3649, 0.4805, 0.3613, 0.4727, 0.6387, 0.4727, 0.6387, 0.7773, 0.3613, 0.7773, 0.3649, 0.7695, 0.6351, 0.7695, 0.6351, 0.7695, 0.3649, 0.7695, 0.3682, 0.7609, 0.6318, 0.7609, 0.6318, 0.7609, 0.3682, 0.7609, 0.371, 0.744, 0.629, 0.744, 0.629, 0.744, 0.371, 0.744, 0.3732, 0.7194, 0.6268, 0.7194, 0.6268, 0.7194, 0.3732, 0.7194, 0.3745, 0.7047, 0.6255, 0.7047, 0.6255, 0.7047, 0.3745, 0.7047, 0.375, 0.6888, 0.625, 0.6888, 0.125, 0.5612, 0.1264, 0.5453, 0.1305, 0.5306, 0.137, 0.5179, 0.1455, 0.5082, 0.1554, 0.5021, 0.166, 0.5, 0.3613, 0.4727, 0.3649, 0.4805, 0.3682, 0.4891, 0.371, 0.506, 0.3732, 0.5306, 0.3745, 0.5453, 0.375, 0.5612, 0.375, 0.6888, 0.3745, 0.7047, 0.3732, 0.7194, 0.371, 0.744, 0.3682, 0.7609, 0.3649, 0.7695, 0.3613, 0.7773, 0.166, 0.75, 0.1554, 0.7479, 0.1455, 0.7418, 0.137, 0.7321, 0.1305, 0.7194, 0.1264, 0.7047, 0.125, 0.6888, 0.375, 0.06117, 0.625, 0.06117, 0.625, 0.1888, 0.375, 0.1888, 0.3613, 0.7773, 0.6387, 0.7773, 0.625, 0.959, 0.375, 0.959, 0.625, 0.5612, 0.6255, 0.5453, 0.6268, 0.5306, 0.629, 0.506, 0.6318, 0.4891, 0.6351, 0.4805, 0.6387, 0.4727, 0.834, 0.5, 0.8446, 0.5021, 0.8545, 0.5082, 0.863, 0.5179, 0.8695, 0.5306, 0.8736, 0.5453, 0.875, 0.5612, 0.875, 0.6888, 0.8736, 0.7047, 0.8695, 0.7194, 0.863, 0.7321, 0.8545, 0.7418, 0.8446, 0.7479, 0.834, 0.75, 0.6387, 0.7773, 0.6351, 0.7695, 0.6318, 0.7609, 0.629, 0.744, 0.6268, 0.7194, 0.6255, 0.7047, 0.625, 0.6888, 0.375, 0.291, 0.625, 0.291, 0.6387, 0.4727, 0.3613, 0.4727, 0.375, 0.5612, 0.625, 0.5612, 0.625, 0.6888, 0.375, 0.6888])
me_cube_004.update()
me_cylinder_006 = bpy.data.meshes.new('Cylinder.006')
me_cylinder_006.from_pydata([(0.0, 1.0, -1.0), (0.0, 1.0, 1.544), (0.1951, 0.9808, -1.0), (0.1951, 0.9808, 1.544), (0.3827, 0.9239, -1.0), (0.3827, 0.9239, 1.544), (0.5556, 0.8315, -1.0), (0.5556, 0.8315, 1.544), (0.7071, 0.7071, -1.0), (0.7071, 0.7071, 1.544), (0.8315, 0.5556, -1.0), (0.8315, 0.5556, 1.544), (0.9239, 0.3827, -1.0), (0.9239, 0.3827, 1.544), (0.9808, 0.1951, -1.0), (0.9808, 0.1951, 1.544), (1.0, 0.0, -1.0), (1.0, 0.0, 1.544), (0.9808, -0.1951, -1.0), (0.9808, -0.1951, 0.8828), (0.9239, -0.3827, -1.0), (0.9239, -0.3827, 0.8828), (0.8315, -0.5556, -1.0), (0.8315, -0.5556, 0.8828), (0.7071, -0.7071, -1.0), (0.7071, -0.7071, 0.8828), (0.5556, -0.8315, -1.0), (0.5556, -0.8315, 0.8828), (0.3827, -0.9239, -1.0), (0.3827, -0.9239, 0.8828), (0.1951, -0.9808, -1.0), (0.1951, -0.9808, 0.8828), (0.0, -1.0, -1.0), (0.0, -1.0, 0.8828), (-0.1951, -0.9808, -1.0), (-0.1951, -0.9808, 0.8828), (-0.3827, -0.9239, -1.0), (-0.3827, -0.9239, 0.8828), (-0.5556, -0.8315, -1.0), (-0.5556, -0.8315, 0.8828), (-0.7071, -0.7071, -1.0), (-0.7071, -0.7071, 0.8828), (-0.8315, -0.5556, -1.0), (-0.8315, -0.5556, 0.8828), (-0.9239, -0.3827, -1.0), (-0.9239, -0.3827, 0.8828), (-0.9808, -0.1951, -1.0), (-0.9808, -0.1951, 0.8828), (-1.0, 0.0, -1.0), (-1.0, 0.0, 1.544), (-0.9808, 0.1951, -1.0), (-0.9808, 0.1951, 1.544), (-0.9239, 0.3827, -1.0), (-0.9239, 0.3827, 1.544), (-0.8315, 0.5556, -1.0), (-0.8315, 0.5556, 1.544), (-0.7071, 0.7071, -1.0), (-0.7071, 0.7071, 1.544), (-0.5556, 0.8315, -1.0), (-0.5556, 0.8315, 1.544), (-0.3827, 0.9239, -1.0), (-0.3827, 0.9239, 1.544), (-0.1951, 0.9808, -1.0), (-0.1951, 0.9808, 1.544), (0.0, 1.0, 0.691), (0.1951, 0.9808, 0.691), (0.3827, 0.9239, 0.691), (0.5556, 0.8315, 0.691), (0.7071, 0.7071, 0.691), (0.8315, 0.5556, 0.691), (0.9239, 0.3827, 0.691), (0.9808, 0.1951, 0.691), (1.0, 0.0, 0.691), (0.9808, -0.1951, 0.691), (0.9239, -0.3827, 0.691), (0.8315, -0.5556, 0.691), (0.7071, -0.7071, 0.691), (0.5556, -0.8315, 0.691), (0.3827, -0.9239, 0.691), (0.1951, -0.9808, 0.691), (0.0, -1.0, 0.691), (-0.1951, -0.9808, 0.691), (-0.3827, -0.9239, 0.691), (-0.5556, -0.8315, 0.691), (-0.7071, -0.7071, 0.691), (-0.8315, -0.5556, 0.691), (-0.9239, -0.3827, 0.691), (-0.9808, -0.1951, 0.691), (-1.0, 0.0, 0.691), (-0.9808, 0.1951, 0.691), (-0.9239, 0.3827, 0.691), (-0.8315, 0.5556, 0.691), (-0.7071, 0.7071, 0.691), (-0.5556, 0.8315, 0.691), (-0.3827, 0.9239, 0.691), (-0.1951, 0.9808, 0.691)], [], [(64, 1, 3, 65), (65, 3, 5, 66), (66, 5, 7, 67), (67, 7, 9, 68), (68, 9, 11, 69), (69, 11, 13, 70), (70, 13, 15, 71), (71, 15, 17, 72), (72, 17, 19, 73), (73, 19, 21, 74), (74, 21, 23, 75), (75, 23, 25, 76), (76, 25, 27, 77), (77, 27, 29, 78), (78, 29, 31, 79), (79, 31, 33, 80), (80, 33, 35, 81), (81, 35, 37, 82), (82, 37, 39, 83), (83, 39, 41, 84), (84, 41, 43, 85), (85, 43, 45, 86), (86, 45, 47, 87), (87, 47, 49, 88), (88, 49, 51, 89), (89, 51, 53, 90), (90, 53, 55, 91), (91, 55, 57, 92), (92, 57, 59, 93), (93, 59, 61, 94), (3, 1, 63, 61, 59, 57, 55, 53, 51, 49, 47, 45, 43, 41, 39, 37, 35, 33, 31, 29, 27, 25, 23, 21, 19, 17, 15, 13, 11, 9, 7, 5), (94, 61, 63, 95), (95, 63, 1, 64), (0, 2, 4, 6, 8, 10, 12, 14, 16, 18, 20, 22, 24, 26, 28, 30, 32, 34, 36, 38, 40, 42, 44, 46, 48, 50, 52, 54, 56, 58, 60, 62), (62, 95, 64, 0), (60, 94, 95, 62), (58, 93, 94, 60), (56, 92, 93, 58), (54, 91, 92, 56), (52, 90, 91, 54), (50, 89, 90, 52), (48, 88, 89, 50), (46, 87, 88, 48), (44, 86, 87, 46), (42, 85, 86, 44), (40, 84, 85, 42), (38, 83, 84, 40), (36, 82, 83, 38), (34, 81, 82, 36), (32, 80, 81, 34), (30, 79, 80, 32), (28, 78, 79, 30), (26, 77, 78, 28), (24, 76, 77, 26), (22, 75, 76, 24), (20, 74, 75, 22), (18, 73, 74, 20), (16, 72, 73, 18), (14, 71, 72, 16), (12, 70, 71, 14), (10, 69, 70, 12), (8, 68, 69, 10), (6, 67, 68, 8), (4, 66, 67, 6), (2, 65, 66, 4), (0, 64, 65, 2)])
_uv = me_cylinder_006.uv_layers.new(name='UVMap')
_uv.uv.foreach_set('vector', [1.0, 0.75, 1.0, 1.0, 0.9688, 1.0, 0.9688, 0.75, 0.9688, 0.75, 0.9688, 1.0, 0.9375, 1.0, 0.9375, 0.75, 0.9375, 0.75, 0.9375, 1.0, 0.9062, 1.0, 0.9062, 0.75, 0.9062, 0.75, 0.9062, 1.0, 0.875, 1.0, 0.875, 0.75, 0.875, 0.75, 0.875, 1.0, 0.8438, 1.0, 0.8438, 0.75, 0.8438, 0.75, 0.8438, 1.0, 0.8125, 1.0, 0.8125, 0.75, 0.8125, 0.75, 0.8125, 1.0, 0.7812, 1.0, 0.7812, 0.75, 0.7812, 0.75, 0.7812, 1.0, 0.75, 1.0, 0.75, 0.75, 0.75, 0.75, 0.75, 1.0, 0.7188, 1.0, 0.7188, 0.75, 0.7188, 0.75, 0.7188, 1.0, 0.6875, 1.0, 0.6875, 0.75, 0.6875, 0.75, 0.6875, 1.0, 0.6562, 1.0, 0.6562, 0.75, 0.6562, 0.75, 0.6562, 1.0, 0.625, 1.0, 0.625, 0.75, 0.625, 0.75, 0.625, 1.0, 0.5938, 1.0, 0.5938, 0.75, 0.5938, 0.75, 0.5938, 1.0, 0.5625, 1.0, 0.5625, 0.75, 0.5625, 0.75, 0.5625, 1.0, 0.5312, 1.0, 0.5312, 0.75, 0.5312, 0.75, 0.5312, 1.0, 0.5, 1.0, 0.5, 0.75, 0.5, 0.75, 0.5, 1.0, 0.4688, 1.0, 0.4688, 0.75, 0.4688, 0.75, 0.4688, 1.0, 0.4375, 1.0, 0.4375, 0.75, 0.4375, 0.75, 0.4375, 1.0, 0.4062, 1.0, 0.4062, 0.75, 0.4062, 0.75, 0.4062, 1.0, 0.375, 1.0, 0.375, 0.75, 0.375, 0.75, 0.375, 1.0, 0.3438, 1.0, 0.3438, 0.75, 0.3438, 0.75, 0.3438, 1.0, 0.3125, 1.0, 0.3125, 0.75, 0.3125, 0.75, 0.3125, 1.0, 0.2812, 1.0, 0.2812, 0.75, 0.2812, 0.75, 0.2812, 1.0, 0.25, 1.0, 0.25, 0.75, 0.25, 0.75, 0.25, 1.0, 0.2188, 1.0, 0.2188, 0.75, 0.2188, 0.75, 0.2188, 1.0, 0.1875, 1.0, 0.1875, 0.75, 0.1875, 0.75, 0.1875, 1.0, 0.1562, 1.0, 0.1562, 0.75, 0.1562, 0.75, 0.1562, 1.0, 0.125, 1.0, 0.125, 0.75, 0.125, 0.75, 0.125, 1.0, 0.09375, 1.0, 0.09375, 0.75, 0.09375, 0.75, 0.09375, 1.0, 0.0625, 1.0, 0.0625, 0.75, 0.2968, 0.4854, 0.25, 0.49, 0.2032, 0.4854, 0.1582, 0.4717, 0.1167, 0.4496, 0.08029, 0.4197, 0.05045, 0.3833, 0.02827, 0.3418, 0.01461, 0.2968, 0.01, 0.25, 0.01461, 0.2032, 0.02827, 0.1582, 0.05045, 0.1167, 0.08029, 0.08029, 0.1167, 0.05045, 0.1582, 0.02827, 0.2032, 0.01461, 0.25, 0.01, 0.2968, 0.01461, 0.3418, 0.02827, 0.3833, 0.05045, 0.4197, 0.08029, 0.4496, 0.1167, 0.4717, 0.1582, 0.4854, 0.2032, 0.49, 0.25, 0.4854, 0.2968, 0.4717, 0.3418, 0.4496, 0.3833, 0.4197, 0.4197, 0.3833, 0.4496, 0.3418, 0.4717, 0.0625, 0.75, 0.0625, 1.0, 0.03125, 1.0, 0.03125, 0.75, 0.03125, 0.75, 0.03125, 1.0, 0.0, 1.0, 0.0, 0.75, 0.75, 0.49, 0.7968, 0.4854, 0.8418, 0.4717, 0.8833, 0.4496, 0.9197, 0.4197, 0.9496, 0.3833, 0.9717, 0.3418, 0.9854, 0.2968, 0.99, 0.25, 0.9854, 0.2032, 0.9717, 0.1582, 0.9496, 0.1167, 0.9197, 0.08029, 0.8833, 0.05045, 0.8418, 0.02827, 0.7968, 0.01461, 0.75, 0.01, 0.7032, 0.01461, 0.6582, 0.02827, 0.6167, 0.05045, 0.5803, 0.08029, 0.5504, 0.1167, 0.5283, 0.1582, 0.5146, 0.2032, 0.51, 0.25, 0.5146, 0.2968, 0.5283, 0.3418, 0.5504, 0.3833, 0.5803, 0.4197, 0.6167, 0.4496, 0.6582, 0.4717, 0.7032, 0.4854, 0.03125, 0.5, 0.03125, 0.75, 0.0, 0.75, 0.0, 0.5, 0.0625, 0.5, 0.0625, 0.75, 0.03125, 0.75, 0.03125, 0.5, 0.09375, 0.5, 0.09375, 0.75, 0.0625, 0.75, 0.0625, 0.5, 0.125, 0.5, 0.125, 0.75, 0.09375, 0.75, 0.09375, 0.5, 0.1562, 0.5, 0.1562, 0.75, 0.125, 0.75, 0.125, 0.5, 0.1875, 0.5, 0.1875, 0.75, 0.1562, 0.75, 0.1562, 0.5, 0.2188, 0.5, 0.2188, 0.75, 0.1875, 0.75, 0.1875, 0.5, 0.25, 0.5, 0.25, 0.75, 0.2188, 0.75, 0.2188, 0.5, 0.2812, 0.5, 0.2812, 0.75, 0.25, 0.75, 0.25, 0.5, 0.3125, 0.5, 0.3125, 0.75, 0.2812, 0.75, 0.2812, 0.5, 0.3438, 0.5, 0.3438, 0.75, 0.3125, 0.75, 0.3125, 0.5, 0.375, 0.5, 0.375, 0.75, 0.3438, 0.75, 0.3438, 0.5, 0.4062, 0.5, 0.4062, 0.75, 0.375, 0.75, 0.375, 0.5, 0.4375, 0.5, 0.4375, 0.75, 0.4062, 0.75, 0.4062, 0.5, 0.4688, 0.5, 0.4688, 0.75, 0.4375, 0.75, 0.4375, 0.5, 0.5, 0.5, 0.5, 0.75, 0.4688, 0.75, 0.4688, 0.5, 0.5312, 0.5, 0.5312, 0.75, 0.5, 0.75, 0.5, 0.5, 0.5625, 0.5, 0.5625, 0.75, 0.5312, 0.75, 0.5312, 0.5, 0.5938, 0.5, 0.5938, 0.75, 0.5625, 0.75, 0.5625, 0.5, 0.625, 0.5, 0.625, 0.75, 0.5938, 0.75, 0.5938, 0.5, 0.6562, 0.5, 0.6562, 0.75, 0.625, 0.75, 0.625, 0.5, 0.6875, 0.5, 0.6875, 0.75, 0.6562, 0.75, 0.6562, 0.5, 0.7188, 0.5, 0.7188, 0.75, 0.6875, 0.75, 0.6875, 0.5, 0.75, 0.5, 0.75, 0.75, 0.7188, 0.75, 0.7188, 0.5, 0.7812, 0.5, 0.7812, 0.75, 0.75, 0.75, 0.75, 0.5, 0.8125, 0.5, 0.8125, 0.75, 0.7812, 0.75, 0.7812, 0.5, 0.8438, 0.5, 0.8438, 0.75, 0.8125, 0.75, 0.8125, 0.5, 0.875, 0.5, 0.875, 0.75, 0.8438, 0.75, 0.8438, 0.5, 0.9062, 0.5, 0.9062, 0.75, 0.875, 0.75, 0.875, 0.5, 0.9375, 0.5, 0.9375, 0.75, 0.9062, 0.75, 0.9062, 0.5, 0.9688, 0.5, 0.9688, 0.75, 0.9375, 0.75, 0.9375, 0.5, 1.0, 0.5, 1.0, 0.75, 0.9688, 0.75, 0.9688, 0.5])
me_cylinder_006.update()
me_cube_005 = bpy.data.meshes.new('Cube.005')
me_cube_005.from_pydata([(-0.8996, -1.0, -0.8996), (-0.8996, -1.0, 0.8996), (-1.0, 1.0, -1.0), (-1.0, 1.0, 1.0), (0.8996, -1.0, -0.8996), (0.8996, -1.0, 0.8996), (1.0, 1.0, -1.0), (1.0, 1.0, 1.0)], [], [(0, 1, 3, 2), (2, 3, 7, 6), (6, 7, 5, 4), (4, 5, 1, 0), (2, 6, 4, 0), (7, 3, 1, 5)])
_uv = me_cube_005.uv_layers.new(name='UVMap')
_uv.uv.foreach_set('vector', [0.375, 0.0, 0.625, 0.0, 0.625, 0.25, 0.375, 0.25, 0.375, 0.25, 0.625, 0.25, 0.625, 0.5, 0.375, 0.5, 0.375, 0.5, 0.625, 0.5, 0.625, 0.75, 0.375, 0.75, 0.375, 0.75, 0.625, 0.75, 0.625, 1.0, 0.375, 1.0, 0.125, 0.5, 0.375, 0.5, 0.375, 0.75, 0.125, 0.75, 0.625, 0.5, 0.875, 0.5, 0.875, 0.75, 0.625, 0.75])
me_cube_005.update()
me_cube_006 = bpy.data.meshes.new('Cube.006')
me_cube_006.from_pydata([(-1.0, -1.0, -1.0), (-1.0, -1.0, 1.0), (-1.0, 1.0, -1.0), (-1.0, 1.0, 1.0), (1.0, -1.0, -1.0), (1.0, -1.0, 1.0), (1.0, 1.0, -1.0), (1.0, 1.0, 1.0)], [], [(0, 1, 3, 2), (2, 3, 7, 6), (6, 7, 5, 4), (4, 5, 1, 0), (2, 6, 4, 0), (7, 3, 1, 5)])
_uv = me_cube_006.uv_layers.new(name='UVMap')
_uv.uv.foreach_set('vector', [0.375, 0.0, 0.625, 0.0, 0.625, 0.25, 0.375, 0.25, 0.375, 0.25, 0.625, 0.25, 0.625, 0.5, 0.375, 0.5, 0.375, 0.5, 0.625, 0.5, 0.625, 0.75, 0.375, 0.75, 0.375, 0.75, 0.625, 0.75, 0.625, 1.0, 0.375, 1.0, 0.125, 0.5, 0.375, 0.5, 0.375, 0.75, 0.125, 0.75, 0.625, 0.5, 0.875, 0.5, 0.875, 0.75, 0.625, 0.75])
me_cube_006.update()
me_obj2 = bpy.data.meshes.new('obj2')
me_obj2.from_pydata([(33.33, 1.861, -9.333), (33.33, -1.139, -9.333), (-26.67, -1.139, -9.333), (-26.67, 1.861, -9.333), (33.33, 0.2353, 11.67), (33.33, -1.139, 11.67), (-26.67, 0.2353, 11.67), (-26.67, -1.139, 11.67), (-26.67, 1.861, -9.333), (-26.67, -1.139, -9.333), (-26.67, -1.139, 11.67), (-26.67, -1.139, -9.333), (33.33, -1.139, -9.333), (33.33, -1.139, 11.67), (-26.67, 1.861, -9.333), (-26.67, 0.2353, 11.67), (33.33, 0.2353, 11.67), (33.33, 1.861, -9.333)], [], [(0, 1, 2), (2, 3, 0), (4, 5, 1), (1, 0, 4), (6, 7, 5), (5, 4, 6), (8, 9, 7), (7, 6, 8), (10, 11, 12), (12, 13, 10), (14, 15, 16), (16, 17, 14)])
me_obj2.polygons.foreach_set('use_smooth', [True] * 12)
_k = set([(0, 1), (0, 2), (1, 4), (4, 5), (5, 6), (6, 7), (7, 8)])
me_obj2.attributes.new('sharp_edge', 'BOOLEAN', 'EDGE').data.foreach_set('value', [ (min(e.vertices), max(e.vertices)) in _k for e in me_obj2.edges])
_uv = me_obj2.uv_layers.new(name='UVMap')
_uv.uv.foreach_set('vector', [0.7781, 0.02681, 0.7781, 0.01181, 0.8531, 0.01181, 0.8531, 0.01181, 0.8531, 0.02681, 0.7781, 0.02681, 0.7031, 0.02681, 0.7031, 0.01181, 0.7781, 0.01181, 0.7781, 0.01181, 0.7781, 0.02681, 0.7031, 0.02681, 0.6281, 0.02681, 0.6281, 0.01181, 0.7031, 0.01181, 0.7031, 0.01181, 0.7031, 0.02681, 0.6281, 0.02681, 0.5531, 0.02681, 0.5531, 0.01181, 0.6281, 0.01181, 0.6281, 0.01181, 0.6281, 0.02681, 0.5531, 0.02681, 1.0, 0.0, 1.0, 0.3398, 0.0, 0.3398, 0.0, 0.3398, 0.0, 0.0, 1.0, 0.0, 0.00027, 0.7185, 0.00027, 0.344, 0.9997, 0.344, 0.9997, 0.344, 0.9997, 0.7185, 0.00027, 0.7185])
me_obj2.materials.append(mat_mat1)
me_obj2.update()
me_obj2.normals_split_custom_set([tuple(v) for v in zip(*[iter([-4.539e-05, 1.0, -1.192e-08, 4.371e-08, 1.0, -1.192e-08, -4.468e-05, 1.0, 4.371e-08, -7.582e-16, 1.0, -1.192e-08, 4.8e-05, 1.0, -1.193e-08, -8.744e-05, 1.0, 4.372e-08, 1.0, 0.0, 0.0, 1.0, 0.0, 0.0, 1.0, 0.0, 0.0, 1.0, 0.0, 0.0, 1.0, 0.0, 0.0, 1.0, 0.0, 0.0, -2.023e-15, -1.0, -4.371e-08, 4.8e-05, -1.0, -4.371e-08, 5.027e-05, -1.0, 1.192e-08, 2.256e-05, -1.0, 2.788e-06, 4.371e-08, -1.0, 2.788e-06, -2.617e-05, -1.0, 2.788e-06, -1.0, 0.0, 0.0, -1.0, 0.0, 0.0, -1.0, 0.0, 0.0, -1.0, 0.0, 0.0, -1.0, 0.0, 0.0, -1.0, 0.0, 0.0, 1.988e-22, -2.515e-07, -1.0, 4.793e-05, -2.541e-07, -1.0, -4.777e-05, -2.446e-07, -1.0, -4.777e-05, -2.446e-07, -1.0, 9.934e-08, -2.42e-07, -1.0, 1.988e-22, -2.515e-07, -1.0, 3.918e-17, -0.0772, 0.997, 4.812e-05, -0.0772, 0.997, -4.777e-05, -0.0772, 0.997, -4.777e-05, -0.0772, 0.997, -1.211e-08, -0.0772, 0.997, 3.918e-17, -0.0772, 0.997])] * 3)])
me_obj7 = bpy.data.meshes.new('obj7')
me_obj7.from_pydata([(2.462, 1.462, -4.512), (2.774, -0.8829, -5.328), (-0.2263, -0.8829, -6.312), (-0.2263, 1.462, -5.125), (2.174, 1.164, 5.074), (2.774, -0.8829, 5.688), (3.445, -0.8829, -0.312), (2.435, 1.944, 1.136), (-2.626, 1.164, 5.074), (-3.226, -0.8829, 5.688), (-0.2263, -0.8829, 6.437), (-0.2263, 1.413, 5.287), (-2.926, 1.462, -4.512), (-3.226, -0.8829, -5.328), (-3.898, -0.8829, -0.312), (-2.899, 1.944, 1.136), (-3.226, -0.8829, 5.688), (-3.898, -0.8829, -0.312), (-0.2263, -0.8829, -0.312), (-0.2263, -0.8829, 6.437), (-0.2263, 2.417, 1.136), (3.445, -0.8829, -0.312), (2.774, -0.8829, 5.688), (-0.2263, -0.8829, -6.312), (2.774, -0.8829, -5.328), (-3.226, -0.8829, -5.328), (3.445, -0.8829, -0.312), (2.462, 1.462, -4.512)], [], [(0, 1, 2), (2, 3, 0), (4, 5, 6), (6, 7, 4), (8, 9, 10), (10, 11, 8), (12, 13, 14), (14, 15, 12), (16, 17, 18), (18, 19, 16), (12, 15, 20), (20, 3, 12), (3, 20, 7), (7, 0, 3), (19, 18, 21), (21, 22, 19), (11, 10, 5), (5, 4, 11), (3, 2, 13), (13, 12, 3), (18, 23, 24), (24, 21, 18), (20, 11, 4), (4, 7, 20), (15, 8, 11), (11, 20, 15), (17, 25, 23), (23, 18, 17), (15, 14, 9), (9, 8, 15), (7, 26, 1), (1, 27, 7)])
me_obj7.polygons.foreach_set('use_smooth', [True] * 32)
_k = set([(0, 2), (0, 3), (2, 3), (3, 12), (3, 13), (3, 20), (4, 5), (4, 7), (4, 11), (5, 11), (7, 20), (8, 9), (8, 10), (8, 11), (8, 15), (9, 15), (10, 11), (11, 20), (12, 13), (12, 14), (12, 15), (14, 15), (15, 20)])
me_obj7.attributes.new('sharp_edge', 'BOOLEAN', 'EDGE').data.foreach_set('value', [ (min(e.vertices), max(e.vertices)) in _k for e in me_obj7.edges])
_uv = me_obj7.uv_layers.new(name='UVMap')
_uv.uv.foreach_set('vector', [0.3161, 0.7729, 0.3235, 0.77, 0.3448, 0.8244, 0.3448, 0.8244, 0.3207, 0.8248, 0.3161, 0.7729, 0.1238, 0.7919, 0.111, 0.7724, 0.2237, 0.7642, 0.2237, 0.7642, 0.1917, 0.7887, 0.1238, 0.7919, 0.111, 0.8783, 0.1042, 0.8981, 0.075, 0.8302, 0.075, 0.8302, 0.1061, 0.8295, 0.111, 0.8783, 0.3183, 0.8775, 0.336, 0.8905, 0.2269, 0.9077, 0.2269, 0.9077, 0.1943, 0.8872, 0.3183, 0.8775, 0.6322, 0.7692, 0.7648, 0.7541, 0.7649, 0.8352, 0.7649, 0.8352, 0.6158, 0.8355, 0.6322, 0.7692, 0.3183, 0.8775, 0.1943, 0.8872, 0.1936, 0.8276, 0.1936, 0.8276, 0.3207, 0.8248, 0.3183, 0.8775, 0.3207, 0.8248, 0.1936, 0.8276, 0.1917, 0.7887, 0.1917, 0.7887, 0.3161, 0.7729, 0.3207, 0.8248, 0.6158, 0.8355, 0.7649, 0.8352, 0.7651, 0.9164, 0.7651, 0.9164, 0.6325, 0.9018, 0.6158, 0.8355, 0.1061, 0.8295, 0.075, 0.8302, 0.111, 0.7724, 0.111, 0.7724, 0.1238, 0.7919, 0.1061, 0.8295, 0.3207, 0.8248, 0.3448, 0.8244, 0.336, 0.8905, 0.336, 0.8905, 0.3183, 0.8775, 0.3207, 0.8248, 0.7649, 0.8352, 0.8975, 0.835, 0.8891, 0.9088, 0.8891, 0.9088, 0.7651, 0.9164, 0.7649, 0.8352, 0.1936, 0.8276, 0.1061, 0.8295, 0.1238, 0.7919, 0.1238, 0.7919, 0.1917, 0.7887, 0.1936, 0.8276, 0.1943, 0.8872, 0.111, 0.8783, 0.1061, 0.8295, 0.1061, 0.8295, 0.1936, 0.8276, 0.1943, 0.8872, 0.7648, 0.7541, 0.8888, 0.7612, 0.8975, 0.835, 0.8975, 0.835, 0.7649, 0.8352, 0.7648, 0.7541, 0.1943, 0.8872, 0.2269, 0.9077, 0.1042, 0.8981, 0.1042, 0.8981, 0.111, 0.8783, 0.1943, 0.8872, 0.1917, 0.7887, 0.2067, 0.7642, 0.3235, 0.77, 0.3235, 0.77, 0.3161, 0.7991, 0.1917, 0.7887])
me_obj7.materials.append(mat_mat1)
me_obj7.update()
me_obj7.normals_split_custom_set([tuple(v) for v in zip(*[iter([0.2483, 0.8847, 0.3944, 0.2484, 0.8847, 0.3944, 0.2484, 0.8847, 0.3944, 0.2484, 0.8847, 0.3945, 0.2487, 0.8846, 0.3944, 0.2485, 0.8847, 0.3944, 0.9491, -0.1121, 0.2944, 0.9491, -0.1121, 0.2944, 0.9491, -0.1121, 0.2944, 0.9491, -0.1121, 0.2944, 0.9491, -0.1121, 0.2944, 0.9491, -0.1121, 0.2944, -0.1788, -0.9027, 0.3913, -0.1786, -0.9028, 0.3913, -0.1787, -0.9028, 0.3913, -0.1787, -0.9027, 0.3914, -0.1788, -0.9027, 0.3914, -0.1787, -0.9027, 0.3914, -0.9598, 0.07031, 0.2717, -0.9598, 0.07031, 0.2717, -0.9598, 0.07031, 0.2717, -0.9598, 0.07031, 0.2717, -0.9598, 0.07032, 0.2717, -0.9598, 0.07034, 0.2717, -1.396e-05, -1.728e-07, -1.0, 0.0001806, -2.646e-07, -1.0, 8.354e-05, -2.59e-07, -1.0, 8.354e-05, -2.59e-07, -1.0, -3.625e-05, -1.792e-07, -1.0, -1.396e-05, -1.728e-07, -1.0, -0.1005, 0.119, 0.9878, -0.1005, 0.119, 0.9878, -0.1004, 0.119, 0.9878, -0.1004, 0.119, 0.9878, -0.1006, 0.119, 0.9878, -0.1005, 0.119, 0.9878, 0.101, 0.119, 0.9877, 0.1009, 0.119, 0.9877, 0.1009, 0.1191, 0.9877, 0.1009, 0.1191, 0.9877, 0.101, 0.119, 0.9877, 0.101, 0.119, 0.9877, -3.625e-05, -1.792e-07, -1.0, 8.354e-05, -2.59e-07, -1.0, 0.0001732, -2.8e-07, -1.0, 0.0001732, -2.8e-07, -1.0, -1.49e-08, -2.027e-07, -1.0, -3.625e-05, -1.792e-07, -1.0, 0.1787, -0.9027, 0.3913, 0.1787, -0.9027, 0.3913, 0.1787, -0.9027, 0.3913, 0.1788, -0.9027, 0.3913, 0.1788, -0.9027, 0.3913, 0.1788, -0.9027, 0.3913, -0.2479, 0.8851, 0.3939, -0.2481, 0.885, 0.394, -0.2479, 0.8851, 0.3939, -0.248, 0.8851, 0.3939, -0.248, 0.8851, 0.3939, -0.2481, 0.8851, 0.3939, 8.354e-05, -2.59e-07, -1.0, -0.0001883, -3.763e-07, -1.0, 2.949e-05, -3.709e-07, -1.0, 2.949e-05, -3.709e-07, -1.0, 0.0001732, -2.8e-07, -1.0, 8.354e-05, -2.59e-07, -1.0, 0.1468, -0.2176, 0.9649, 0.1466, -0.2176, 0.965, 0.1467, -0.2176, 0.9649, 0.1467, -0.2176, 0.9649, 0.1468, -0.2176, 0.9649, 0.1468, -0.2176, 0.9649, -0.1465, -0.2178, 0.9649, -0.1464, -0.2178, 0.965, -0.1464, -0.2178, 0.965, -0.1464, -0.2178, 0.965, -0.1465, -0.2178, 0.9649, -0.1465, -0.2178, 0.9649, 0.0001806, -2.646e-07, -1.0, 6.646e-06, -4.428e-07, -1.0, -0.0001883, -3.763e-07, -1.0, -0.0001883, -3.763e-07, -1.0, 8.354e-05, -2.59e-07, -1.0, 0.0001806, -2.646e-07, -1.0, -0.9497, -0.1132, 0.2921, -0.9497, -0.1132, 0.2921, -0.9497, -0.1132, 0.2921, -0.9497, -0.1132, 0.2921, -0.9497, -0.1132, 0.2921, -0.9497, -0.1132, 0.2921, 0.9586, 0.07039, 0.2759, 0.9586, 0.07039, 0.276, 0.9586, 0.07055, 0.2759, 0.9586, 0.07055, 0.2759, 0.9586, 0.07043, 0.2759, 0.9586, 0.07039, 0.2759])] * 3)])
me_cube_007 = bpy.data.meshes.new('Cube.007')
me_cube_007.from_pydata([(0.3182, 0.4543, 0.2236), (0.3249, 0.4457, 2.204), (0.0, 0.491, 1.326), (0.0, 0.4487, 2.108), (1.379, 0.06616, -0.007154), (1.381, 0.09015, 0.01706), (1.387, 0.06694, -0.004248), (1.393, 0.06884, -0.0008565), (1.396, 0.07177, 0.002849), (1.396, 0.07557, 0.006683), (1.394, 0.08005, 0.01045), (1.388, 0.085, 0.01397), (1.382, 0.08844, 0.4107), (1.38, 0.06487, 0.2899), (1.39, 0.08338, 0.3861), (1.395, 0.07852, 0.3622), (1.397, 0.07412, 0.3401), (1.397, 0.07038, 0.321), (1.394, 0.06751, 0.3058), (1.388, 0.06564, 0.2952), (1.05, 0.08258, -0.07871), (1.129, 0.06042, -0.07963), (1.059, 0.07747, -0.08122), (1.071, 0.07266, -0.08301), (1.083, 0.06839, -0.08401), (1.095, 0.06488, -0.08415), (1.108, 0.06231, -0.08344), (1.119, 0.0608, -0.08191), (1.13, 0.05913, 0.2174), (1.051, 0.08087, 0.3149), (1.12, 0.0595, 0.2176), (1.108, 0.06098, 0.2232), (1.096, 0.0635, 0.234), (1.084, 0.06694, 0.2494), (1.072, 0.07113, 0.2687), (1.06, 0.07585, 0.2909), (0.3216, 0.45, 1.214), (0.0, 0.453, 1.118), (1.381, 0.0893, 0.2139), (1.389, 0.08419, 0.2), (1.394, 0.07929, 0.1863), (1.397, 0.07484, 0.1734), (1.396, 0.07107, 0.1619), (1.393, 0.06818, 0.1524), (1.388, 0.06629, 0.1455), (1.38, 0.06551, 0.1414), (1.129, 0.05978, 0.06889), (1.119, 0.06015, 0.06783), (1.108, 0.06164, 0.06986), (1.096, 0.06419, 0.0749), (1.083, 0.06767, 0.08269), (1.071, 0.07189, 0.09284), (1.06, 0.07666, 0.1048), (1.05, 0.08172, 0.1181), (0.218, 0.4828, 4.966), (0.2457, 0.4461, 4.953), (0.0, 0.4985, 4.859), (0.0, 0.4491, 4.857), (0.2437, 0.4504, 4.818), (0.2493, 0.4833, 11.14), (0.2516, 0.4466, 11.13), (0.0, 0.5036, 11.05), (0.0, 0.4496, 11.05), (0.2504, 0.4509, 11.02), (0.1343, 0.4447, 12.87), (0.1345, 0.4422, 12.87), (0.0, 0.4461, 12.86), (0.0, 0.4424, 12.86), (0.1468, 0.4405, 12.85)], [], [(36, 1, 3, 37), (38, 5, 11, 39), (39, 11, 10, 40), (40, 10, 9, 41), (41, 9, 8, 42), (42, 8, 7, 43), (43, 7, 6, 44), (44, 6, 4, 45), (46, 21, 27, 47), (47, 27, 26, 48), (48, 26, 25, 49), (49, 25, 24, 50), (50, 24, 23, 51), (51, 23, 22, 52), (52, 22, 20, 53), (4, 6, 7, 8, 9, 10, 11, 5, 0, 2, 20, 22, 23, 24, 25, 26, 27, 21), (36, 38, 12, 1), (45, 4, 21, 46), (1, 12, 14, 15, 16, 17, 18, 19, 13, 28, 30, 31, 32, 33, 34, 35, 29, 3), (37, 3, 29, 53), (2, 37, 53, 20), (13, 45, 46, 28), (0, 5, 38, 36), (35, 52, 53, 29), (34, 51, 52, 35), (33, 50, 51, 34), (32, 49, 50, 33), (31, 48, 49, 32), (30, 47, 48, 31), (28, 46, 47, 30), (19, 44, 45, 13), (18, 43, 44, 19), (17, 42, 43, 18), (16, 41, 42, 17), (15, 40, 41, 16), (14, 39, 40, 15), (12, 38, 39, 14), (0, 36, 37, 2), (36, 1, 55, 58), (0, 2, 56, 54), (36, 0, 54, 58), (1, 3, 57, 55), (54, 56, 61, 59), (55, 57, 62, 60), (58, 54, 59, 63), (58, 55, 60, 63), (63, 60, 65, 68), (59, 61, 66, 64), (60, 62, 67, 65), (63, 59, 64, 68)])
_uv = me_cube_007.uv_layers.new(name='UVMap')
_uv.uv.foreach_set('vector', [0.5, 0.5, 0.625, 0.5, 0.625, 0.5, 0.5, 0.5, 0.5, 0.7033, 0.375, 0.7033, 0.375, 0.7061, 0.4999, 0.7061, 0.4999, 0.7061, 0.375, 0.7061, 0.3748, 0.7087, 0.4997, 0.7087, 0.4997, 0.7087, 0.3748, 0.7087, 0.3746, 0.711, 0.4993, 0.711, 0.4993, 0.711, 0.3746, 0.711, 0.3632, 0.7148, 0.4941, 0.7148, 0.4941, 0.7148, 0.3632, 0.7148, 0.3697, 0.7153, 0.4973, 0.7153, 0.4973, 0.7153, 0.3697, 0.7153, 0.3736, 0.7156, 0.4993, 0.7156, 0.4993, 0.7156, 0.3736, 0.7156, 0.375, 0.7157, 0.5, 0.7157, 0.5, 0.7157, 0.375, 0.7157, 0.3736, 0.7156, 0.4993, 0.7156, 0.4993, 0.7156, 0.3736, 0.7156, 0.3697, 0.7153, 0.4973, 0.7153, 0.4973, 0.7153, 0.3697, 0.7153, 0.3632, 0.7148, 0.4941, 0.7148, 0.4941, 0.7148, 0.3632, 0.7148, 0.3754, 0.7111, 0.5007, 0.7111, 0.5007, 0.7111, 0.3754, 0.7111, 0.3752, 0.7087, 0.5003, 0.7087, 0.5003, 0.7087, 0.3752, 0.7087, 0.375, 0.7061, 0.5001, 0.7061, 0.5001, 0.7061, 0.375, 0.7061, 0.375, 0.7033, 0.5, 0.7033, 0.375, 0.7157, 0.3736, 0.7156, 0.3697, 0.7153, 0.3632, 0.7148, 0.3746, 0.711, 0.3748, 0.7087, 0.375, 0.7061, 0.375, 0.7033, 0.375, 0.5, 0.375, 0.5, 0.375, 0.7033, 0.375, 0.7061, 0.3752, 0.7087, 0.3754, 0.7111, 0.3632, 0.7148, 0.3697, 0.7153, 0.3736, 0.7156, 0.375, 0.7157, 0.5, 0.5, 0.5, 0.7033, 0.625, 0.7033, 0.625, 0.5, 0.5, 0.7157, 0.375, 0.7157, 0.375, 0.7157, 0.5, 0.7157, 0.625, 0.5, 0.625, 0.7033, 0.6249, 0.7061, 0.6246, 0.7087, 0.624, 0.711, 0.625, 0.7148, 0.625, 0.7153, 0.625, 0.7156, 0.625, 0.7157, 0.625, 0.7157, 0.625, 0.7156, 0.625, 0.7153, 0.625, 0.7148, 0.6259, 0.7111, 0.6254, 0.7087, 0.6251, 0.7061, 0.625, 0.7033, 0.625, 0.5, 0.5, 0.5, 0.625, 0.5, 0.625, 0.7033, 0.5, 0.7033, 0.375, 0.5, 0.5, 0.5, 0.5, 0.7033, 0.375, 0.7033, 0.625, 0.7157, 0.5, 0.7157, 0.5, 0.7157, 0.625, 0.7157, 0.375, 0.5, 0.375, 0.7033, 0.5, 0.7033, 0.5, 0.5, 0.6251, 0.7061, 0.5001, 0.7061, 0.5, 0.7033, 0.625, 0.7033, 0.6254, 0.7087, 0.5003, 0.7087, 0.5001, 0.7061, 0.6251, 0.7061, 0.6259, 0.7111, 0.5007, 0.7111, 0.5003, 0.7087, 0.6254, 0.7087, 0.625, 0.7148, 0.4941, 0.7148, 0.5007, 0.7111, 0.6259, 0.7111, 0.625, 0.7153, 0.4973, 0.7153, 0.4941, 0.7148, 0.625, 0.7148, 0.625, 0.7156, 0.4993, 0.7156, 0.4973, 0.7153, 0.625, 0.7153, 0.625, 0.7157, 0.5, 0.7157, 0.4993, 0.7156, 0.625, 0.7156, 0.625, 0.7156, 0.4993, 0.7156, 0.5, 0.7157, 0.625, 0.7157, 0.625, 0.7153, 0.4973, 0.7153, 0.4993, 0.7156, 0.625, 0.7156, 0.625, 0.7148, 0.4941, 0.7148, 0.4973, 0.7153, 0.625, 0.7153, 0.624, 0.711, 0.4993, 0.711, 0.4941, 0.7148, 0.625, 0.7148, 0.6246, 0.7087, 0.4997, 0.7087, 0.4993, 0.711, 0.624, 0.711, 0.6249, 0.7061, 0.4999, 0.7061, 0.4997, 0.7087, 0.6246, 0.7087, 0.625, 0.7033, 0.5, 0.7033, 0.4999, 0.7061, 0.6249, 0.7061, 0.375, 0.5, 0.5, 0.5, 0.5, 0.5, 0.375, 0.5, 0.5, 0.5, 0.625, 0.5, 0.625, 0.5, 0.5, 0.5, 0.375, 0.5, 0.375, 0.5, 0.375, 0.5, 0.375, 0.5, 0.5, 0.5, 0.375, 0.5, 0.375, 0.5, 0.5, 0.5, 0.625, 0.5, 0.625, 0.5, 0.625, 0.5, 0.625, 0.5, 0.375, 0.5, 0.375, 0.5, 0.375, 0.5, 0.375, 0.5, 0.625, 0.5, 0.625, 0.5, 0.625, 0.5, 0.625, 0.5, 0.5, 0.5, 0.375, 0.5, 0.375, 0.5, 0.5, 0.5, 0.5, 0.5, 0.625, 0.5, 0.625, 0.5, 0.5, 0.5, 0.5, 0.5, 0.625, 0.5, 0.625, 0.5, 0.5, 0.5, 0.375, 0.5, 0.375, 0.5, 0.375, 0.5, 0.375, 0.5, 0.625, 0.5, 0.625, 0.5, 0.625, 0.5, 0.625, 0.5, 0.5, 0.5, 0.375, 0.5, 0.375, 0.5, 0.5, 0.5])
me_cube_007.update()
me_cube_008 = bpy.data.meshes.new('Cube.008')
me_cube_008.from_pydata([(-0.8996, -1.0, -0.8996), (-0.8996, -1.0, 0.8996), (-1.0, 1.0, -1.0), (-1.0, 1.0, 1.0), (0.8996, -1.0, -0.8996), (0.8996, -1.0, 0.8996), (1.0, 1.0, -1.0), (1.0, 1.0, 1.0)], [], [(0, 1, 3, 2), (2, 3, 7, 6), (6, 7, 5, 4), (4, 5, 1, 0), (2, 6, 4, 0), (7, 3, 1, 5)])
_uv = me_cube_008.uv_layers.new(name='UVMap')
_uv.uv.foreach_set('vector', [0.375, 0.0, 0.625, 0.0, 0.625, 0.25, 0.375, 0.25, 0.375, 0.25, 0.625, 0.25, 0.625, 0.5, 0.375, 0.5, 0.375, 0.5, 0.625, 0.5, 0.625, 0.75, 0.375, 0.75, 0.375, 0.75, 0.625, 0.75, 0.625, 1.0, 0.375, 1.0, 0.125, 0.5, 0.375, 0.5, 0.375, 0.75, 0.125, 0.75, 0.625, 0.5, 0.875, 0.5, 0.875, 0.75, 0.625, 0.75])
me_cube_008.update()

# ---- objects
ob_light = bpy.data.objects.new('Light', light_light)
ob_camera = bpy.data.objects.new('Camera', cam_camera)
ob_cylinder_001 = bpy.data.objects.new('Cylinder.001', me_cylinder_001)
ob_cylinder_002 = bpy.data.objects.new('Cylinder.002', me_cylinder_002)
ob_light_001 = bpy.data.objects.new('Light.001', light_light_001)
ob_camera_001 = bpy.data.objects.new('Camera.001', cam_camera_001)
ob_cylinder_003 = bpy.data.objects.new('Cylinder.003', me_cylinder_003)
ob_cylinder_004 = bpy.data.objects.new('Cylinder.004', me_cylinder_004)
ob_cube = bpy.data.objects.new('Cube', me_cube_001)
ob_cube_001 = bpy.data.objects.new('Cube.001', me_cube_004)
ob_cylinder = bpy.data.objects.new('Cylinder', me_cylinder_006)
ob_cube_002 = bpy.data.objects.new('Cube.002', me_cube_005)
ob_cube_003 = bpy.data.objects.new('Cube.003', me_cube_006)
ob_obj2 = bpy.data.objects.new('obj2', me_obj2)
ob_obj7 = bpy.data.objects.new('obj7', me_obj7)
ob_cube_004 = bpy.data.objects.new('Cube.004', me_cube_007)
ob_cube_005 = bpy.data.objects.new('Cube.005', me_cube_008)

# ---- transforms, parenting, visibility, modifiers, constraints
ob_light.location = (4.076, 1.005, 5.904)
ob_light.rotation_euler = (0.6503, 0.05522, 1.866)
ob_light.lock_rotations_4d = False
ob_light.empty_display_type = 'ARROWS'
ob_light.color = (0.0, 0.0, 0.0, 0.0)
ob_light.lineart.crease_threshold = 0.0
ob_camera.location = (7.359, -6.926, 4.958)
ob_camera.rotation_euler = (1.109, 0.0, 0.8149)
ob_camera.lock_rotations_4d = False
ob_camera.empty_display_type = 'ARROWS'
ob_camera.color = (0.0, 0.0, 0.0, 0.0)
ob_camera.display_type = 'WIRE'
ob_camera.lineart.crease_threshold = 0.0
ob_cylinder_001.location = (-13.54, 7.766, -9.166)
ob_cylinder_001.scale = (0.8042, 0.521, 2.313)
ob_cylinder_002.location = (-13.54, -3.893, -9.166)
ob_cylinder_002.scale = (0.8042, 0.521, 2.313)
ob_light_001.location = (34.57, 0.7757, -0.651)
ob_light_001.rotation_euler = (0.6503, 0.05522, 1.866)
ob_light_001.lock_rotations_4d = False
ob_light_001.empty_display_type = 'ARROWS'
ob_light_001.color = (0.0, 0.0, 0.0, 0.0)
ob_light_001.lineart.crease_threshold = 0.0
ob_camera_001.location = (4.727, -7.346, -9.937)
ob_camera_001.rotation_euler = (1.109, 0.0, 0.8149)
ob_camera_001.scale = (0.2238, 0.2238, 0.2238)
ob_camera_001.lock_rotations_4d = False
ob_camera_001.empty_display_type = 'ARROWS'
ob_camera_001.color = (0.0, 0.0, 0.0, 0.0)
ob_camera_001.display_type = 'WIRE'
ob_camera_001.lineart.crease_threshold = 0.0
ob_cylinder_003.location = (16.96, 7.766, -9.166)
ob_cylinder_003.rotation_euler = (0.0, 0.0, 3.142)
ob_cylinder_003.scale = (0.8042, 0.521, 2.313)
ob_cylinder_004.location = (16.96, -3.893, -9.166)
ob_cylinder_004.rotation_euler = (0.0, 0.0, 3.142)
ob_cylinder_004.scale = (0.8042, 0.521, 2.313)
ob_cube.location = (1.73, 1.449, 4.946)
ob_cube.scale = (1.0, 1.0, 1.047)
ob_cube_001.location = (-7.792, 0.1227, 5.311)
ob_cube_001.rotation_euler = (0.0, -0.0, -2.608)
ob_cube_001.scale = (1.491, 1.491, 0.6931)
ob_cylinder.location = (-7.792, 0.1227, 6.231)
ob_cylinder.rotation_euler = (0.0, -0.0, -2.608)
ob_cylinder.scale = (0.4262, 0.4262, 0.8423)
ob_cube_002.location = (-7.67, -0.08423, 10.44)
ob_cube_002.rotation_euler = (0.0, -0.0, -2.608)
ob_cube_002.scale = (5.872, 0.2766, 3.439)
ob_cube_003.location = (-7.291, 0.9215, -6.543)
ob_cube_003.scale = (1.983, 4.339, 4.527)
ob_obj2.location = (0.4352, -2.552, 5.282)
ob_obj2.rotation_euler = (1.571, -0.0, 0.159)
ob_obj2.scale = (0.1741, 0.1741, 0.1741)
ob_obj7.location = (9.742, -2.638, 5.307)
ob_obj7.rotation_euler = (1.571, -0.0, 0.0)
ob_obj7.scale = (0.2238, 0.2238, 0.2238)
ob_cube_004.location = (3.422, -1.291, 5.113)
ob_cube_004.scale = (3.204, 10.65, 0.4922)
_m = ob_cube_004.modifiers.new('Mirror', 'MIRROR')
_m.use_clip = True
ob_cube_005.location = (3.323, 3.086, 10.36)
ob_cube_005.rotation_euler = (0.0, -0.0, -3.141)
ob_cube_005.scale = (5.753, 0.271, 3.369)

# ---- collection membership
col_collection.objects.link(ob_light)
col_collection.objects.link(ob_camera)
col_collection.objects.link(ob_cylinder_001)
col_collection.objects.link(ob_cylinder_002)
col_collection.objects.link(ob_light_001)
col_collection.objects.link(ob_camera_001)
col_collection.objects.link(ob_cylinder_003)
col_collection.objects.link(ob_cylinder_004)
col_collection.objects.link(ob_cube)
col_collection.objects.link(ob_cube_001)
col_collection.objects.link(ob_cylinder)
col_collection.objects.link(ob_cube_002)
col_collection.objects.link(ob_cube_003)
col_collection.objects.link(ob_obj2)
col_collection.objects.link(ob_obj7)
col_collection.objects.link(ob_cube_004)
col_collection.objects.link(ob_cube_005)

# ---- scene / render settings (as saved in the file)
scene.camera = ob_camera
scene.frame_start = 1; scene.frame_end = 250; scene.frame_set(1)
scene.render.engine = 'BLENDER_EEVEE_NEXT'
scene.render.bake_bias = 0.0
scene.render.bake_samples = 0
scene.cycles.sampling_pattern = 'TABULATED_SOBOL'
scene.eevee.use_volume_custom_range = False
bpy.context.view_layer.update()
